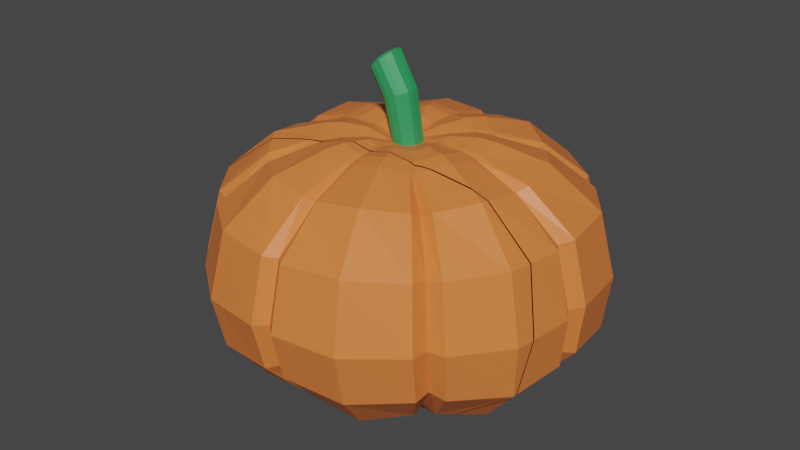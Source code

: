 # Source: pumpkin_3_Broken.blend  (saved by Blender 2.82.7; exported with 4.5.12 LTS)
import bpy
from mathutils import Matrix  # noqa: F401  (used for matrix-valued properties, if any)

bpy.ops.wm.read_factory_settings(use_empty=True)
scene = bpy.context.scene
scene.name = 'Scene'

# ---- collections
col_collection = bpy.data.collections.new('Collection'); scene.collection.children.link(col_collection)

# ---- materials (node trees are filled in below, after node groups)
mat_material_001 = bpy.data.materials.new('Material.001')
mat_material_001.use_transparent_shadow = False
mat_material_002 = bpy.data.materials.new('Material.002')
mat_material_002.use_transparent_shadow = False

# ---- material node trees
mat_material_001.use_nodes = True; mat_material_001.node_tree.nodes.clear()
_N = mat_material_001.node_tree.nodes; _L = mat_material_001.node_tree.links
n0 = _N.new('ShaderNodeOutputMaterial'); n0.name = 'Material Output'; n0.location = (300, 300)
n1 = _N.new('ShaderNodeBsdfPrincipled'); n1.name = 'Principled BSDF'; n1.location = (10, 300)
n1.distribution = 'GGX'
n1.subsurface_method = 'BURLEY'
n1.inputs[0].default_value = (0.8, 0.2059, 0.04672, 1.0)
n1.inputs[3].default_value = 1.45
n1.inputs[27].default_value = (0.0, 0.0, 0.0, 1.0)
n1.inputs[28].default_value = 1.0
_L.new(n1.outputs[0], n0.inputs[0])
n0.is_active_output = True
mat_material_002.use_nodes = True; mat_material_002.node_tree.nodes.clear()
_N = mat_material_002.node_tree.nodes; _L = mat_material_002.node_tree.links
n0 = _N.new('ShaderNodeOutputMaterial'); n0.name = 'Material Output'; n0.location = (300, 300)
n1 = _N.new('ShaderNodeBsdfPrincipled'); n1.name = 'Principled BSDF'; n1.location = (10, 300)
n1.distribution = 'GGX'
n1.subsurface_method = 'BURLEY'
n1.inputs[0].default_value = (0.02589, 0.3173, 0.1035, 1.0)
n1.inputs[3].default_value = 1.45
n1.inputs[27].default_value = (0.0, 0.0, 0.0, 1.0)
n1.inputs[28].default_value = 1.0
_L.new(n1.outputs[0], n0.inputs[0])
n0.is_active_output = True

# ---- world
world_world = bpy.data.worlds.new('World'); scene.world = world_world
world_world.use_nodes = True; world_world.node_tree.nodes.clear()
_N = world_world.node_tree.nodes; _L = world_world.node_tree.links
n0 = _N.new('ShaderNodeOutputWorld'); n0.name = 'World Output'; n0.location = (300, 300)
n1 = _N.new('ShaderNodeBackground'); n1.name = 'Background'; n1.location = (10, 300)
n1.inputs[0].default_value = (0.05088, 0.05088, 0.05088, 1.0)
_L.new(n1.outputs[0], n0.inputs[0])
n0.is_active_output = True
world_world.color = (0.05088, 0.05088, 0.05088)
world_world.use_sun_shadow = False
world_world.sun_shadow_jitter_overblur = 0.0

# ---- meshes
me_bumpkin_cell_001 = bpy.data.meshes.new('Bumpkin_cell.001')
me_bumpkin_cell_001.from_pydata([(0.1206, -0.1999, -0.1185), (-0.1643, -0.1488, 0.1609), (-0.1213, -0.1999, 0.1187), (-0.3037, -0.006607, 0.0001019), (-0.2946, -0.08508, 9.964e-05), (-0.2323, -0.1488, 9.641e-05), (-0.1714, -0.1999, 7.487e-05), (-0.2148, -0.006608, -0.218), (-0.2084, -0.08508, -0.204), (-0.1643, -0.1488, -0.1608), (-0.1213, -0.1999, -0.1185), (-0.0002927, -0.08508, -0.2885), (-0.0002998, -0.1488, -0.2274), (-0.0003588, -0.1999, -0.1677), (-0.1114, -0.2033, 0.1286), (-0.1584, -0.1604, 0.1829), (0.1119, -0.2033, -0.128), (0.01307, -0.2033, -0.1681), (0.01876, -0.1604, -0.2392), (0.02386, -0.09077, -0.3035), (-0.01504, -0.2033, -0.1675), (-0.109, -0.2033, -0.1294), (-0.1549, -0.1604, -0.184), (-0.02123, -0.1604, -0.2383), (-0.02688, -0.09077, -0.3024), (-0.1965, -0.09077, -0.2335), (-0.02769, -0.006811, -0.3232), (-0.2026, -0.00681, -0.2496), (-0.1703, -0.2033, -0.01647), (-0.1317, -0.2033, -0.1079), (-0.1871, -0.1604, -0.1536), (-0.2421, -0.1604, -0.02344), (-0.3071, -0.09077, -0.02977), (-0.2374, -0.09077, -0.1949), (-0.2447, -0.00681, -0.2083), (-0.3166, -0.00681, -0.03183), (-0.225, 0.09601, -0.1915), (-0.3067, -0.09077, 0.03109), (-0.237, -0.09077, 0.1961), (-0.3161, -0.006809, 0.03322), (-0.1314, -0.2033, 0.1087), (-0.1701, -0.2033, 0.01725), (-0.2417, -0.1604, 0.02452), (-0.1868, -0.1604, 0.1546), (-0.06584, -0.2111, 0.1616), (-0.2319, -0.1745, 0.09709), (-0.1631, -0.2111, 0.06828), (-0.3034, -0.009519, 0.1316), (-0.2943, -0.09885, 0.1232), (-0.2795, 0.09914, -0.1196), (-0.3039, -0.00952, -0.1301), (-0.2948, -0.09885, -0.1217), (-0.2323, -0.1745, -0.0959), (-0.1633, -0.2111, -0.06739), (-0.1245, -0.00952, -0.3104), (-0.1208, -0.09885, -0.2904), (-0.09516, -0.1745, -0.2289), (-0.06693, -0.2111, -0.1609), (0.09684, -0.1745, -0.2283), (0.06804, -0.2111, -0.1604), (0.09805, -0.2037, -0.1), (-0.09866, -0.2037, 0.0929), (-0.1394, -0.2037, -0.003554), (-0.09866, -0.2037, -0.1), (-0.0003012, -0.2037, -0.14), (-0.09061, -0.2068, 0.1009), (0.1059, -0.2068, -0.09325), (0.09102, -0.2068, -0.1077), (0.01065, -0.2068, -0.1404), (-0.01222, -0.2068, -0.1399), (-0.08864, -0.2068, -0.1089), (-0.1385, -0.2068, -0.01706), (-0.1071, -0.2068, -0.09145), (-0.1069, -0.2068, 0.08471), (-0.1383, -0.2068, 0.01037), (-0.05347, -0.2139, 0.1276), (-0.1326, -0.2139, 0.05171), (-0.1328, -0.2139, -0.05862), (-0.05435, -0.2139, -0.1346), (0.0554, -0.2139, -0.1343), (0.07873, -0.2031, -0.08099), (-0.07923, -0.2031, 0.07391), (-0.1119, -0.2031, -0.003537), (-0.07923, -0.2031, -0.08099), (-0.0002518, -0.2031, -0.1131), (-0.07274, -0.2058, 0.08032), (-0.006906, -0.2058, 0.1071), (0.08508, -0.2058, -0.07556), (0.0731, -0.2058, -0.0872), (0.008562, -0.2058, -0.1134), (-0.009796, -0.2058, -0.113), (-0.07116, -0.2058, -0.0881), (-0.1112, -0.2058, -0.01439), (-0.08595, -0.2058, -0.07412), (-0.0858, -0.2058, 0.06733), (-0.111, -0.2058, 0.007634), (-0.04286, -0.2123, 0.1017), (-0.1064, -0.2123, 0.04081), (-0.1065, -0.2123, -0.04778), (-0.04357, -0.2123, -0.1088), (0.04457, -0.2123, -0.1085), (0.06411, -0.2006, -0.0666), (-0.0002145, -0.2006, 0.08569), (-0.06454, -0.2006, 0.05956), (-0.09118, -0.2006, -0.003524), (-0.06454, -0.2006, -0.0666), (-0.0002145, -0.2006, -0.09273), (0.005715, -0.2031, 0.08643), (-0.05923, -0.2031, 0.06477), (-0.005611, -0.2031, 0.08655), (0.06931, -0.2031, -0.06219), (0.05955, -0.2031, -0.07167), (0.006987, -0.2031, -0.09303), (-0.007965, -0.2031, -0.09271), (-0.05795, -0.2031, -0.0724), (-0.09054, -0.2031, -0.01237), (-0.06999, -0.2031, -0.06102), (-0.06987, -0.2031, 0.05419), (-0.09041, -0.2031, 0.005568), (-0.03483, -0.2089, 0.08219), (-0.08655, -0.2089, 0.03257), (-0.08669, -0.2089, -0.03958), (-0.03541, -0.2089, -0.08929), (0.03637, -0.2089, -0.08907), (-0.03987, -0.1973, 0.03545), (-0.05632, -0.1973, -0.003502), (-0.03987, -0.1973, -0.04245), (-0.0001518, -0.1973, -0.05859), (0.003556, -0.1993, 0.05203), (-0.03655, -0.1993, 0.03865), (-0.003437, -0.1993, 0.0521), (0.04282, -0.1993, -0.03974), (0.0368, -0.1993, -0.0456), (-0.004891, -0.1993, -0.05858), (-0.03575, -0.1993, -0.04605), (-0.05588, -0.1993, -0.008975), (-0.04319, -0.1993, -0.03902), (-0.04312, -0.1993, 0.03212), (-0.0558, -0.1993, 0.0021), (-0.02136, -0.2042, 0.04937), (-0.0533, -0.2042, 0.01873), (-0.05338, -0.2042, -0.02582), (-0.02172, -0.2042, -0.05652), (0.02261, -0.2042, -0.05638), (0.05398, -0.2042, -0.02571), (0.02247, -0.2042, 0.04914), (0.01747, -0.2005, 0.01602), (-0.001567, -0.2005, 0.02246), (0.02637, -0.2005, -0.001624), (0.02003, -0.2005, -0.02042), (-0.002245, -0.2005, -0.02922), (-0.02605, -0.2005, -0.006056), (-0.02013, -0.2005, -0.02008), (-0.02009, -0.2005, 0.01313), (-0.02601, -0.2005, -0.0008854), (-0.009764, -0.2014, 0.02113), (-0.02468, -0.2014, 0.006823), (-0.02472, -0.2014, -0.01398), (-0.00993, -0.2014, -0.02831), (0.01076, -0.2014, -0.02825), (0.02541, -0.2014, -0.01393), (0.02544, -0.2014, 0.006612), (0.0107, -0.2014, 0.02102), (0.01247, -0.2007, -0.01575), (0.01765, -0.2007, -0.003495), (-2.624e-05, -0.2007, 0.01384), (-0.0177, -0.2007, -0.003495), (-0.01252, -0.2007, -0.01575), (-2.624e-05, -0.2007, -0.02082), (0.01181, -0.2007, 0.009647), (-0.0135, -0.2007, 0.007701), (-0.006539, -0.2004, 0.01309), (-0.01659, -0.2004, 0.003449), (-0.01661, -0.2004, -0.01057), (-0.006651, -0.2004, -0.02022), (0.007293, -0.2004, -0.02018), (0.01716, -0.2004, -0.01053), (0.01718, -0.2004, 0.003307), (0.007249, -0.2004, 0.01302), (0.03675, -0.1996, 0.02777), (0.03322, -0.1995, 0.03369), (0.04871, -0.2037, 0.0161), (0.03019, -0.2016, 0.04352), (0.02642, -0.2056, 0.05859), (-0.0002345, -0.202, 0.09659), (-0.08458, -0.1864, 0.2076), (-0.03459, -0.2067, 0.1661), (-0.01432, -0.2077, 0.1333), (-0.007639, -0.2062, 0.1187), (-0.299, 0.06246, 0.03143), (-0.2976, 0.01651, 0.1291), (-0.2829, -0.008577, 0.1587), (-0.2395, -0.06177, 0.2007), (-0.2107, -0.08554, 0.2035), (-0.2061, -0.08841, 0.2019), (-0.1897, -0.1091, 0.219), (-0.164, -0.1283, 0.2172), (-0.1102, -0.1708, 0.2178), (0.05254, -0.1994, 0.000241), (0.05703, -0.1993, -0.007678), (-0.2855, 0.0663, 0.0001023), (0.08725, -0.2088, -0.0389), (-0.2936, 0.08618, -0.0295), (0.09946, -0.2101, -0.05715), (0.1192, -0.2049, -0.1024), (0.1132, -0.2087, -0.08389), (-0.2704, 0.1074, -0.1157), (-0.2864, 0.09729, -0.06613), (-0.2913, 0.08973, -0.04115), (0.1254, -0.1911, -0.1434), (0.1299, -0.167, -0.2038), (-0.2204, 0.1009, -0.1876), (-0.2029, 0.09224, -0.1987), (-0.1979, 0.08929, -0.2008), (0.02439, -0.03198, -0.3181), (0.06705, -0.07258, -0.3024), (0.09236, -0.09636, -0.2939), (0.1139, -0.1249, -0.2685), (-0.0002732, -0.01839, -0.3054), (-0.02735, 0.009125, -0.3192), (-0.01032, -0.006683, -0.3138), (-0.1174, 0.06776, -0.2926), (-0.1739, 0.089, -0.2416), (-0.1866, 0.09372, -0.23), (0.03675, -0.1996, 0.02777), (0.04871, -0.2037, 0.0161), (0.03019, -0.2016, 0.04352), (0.03322, -0.1995, 0.03369), (0.02642, -0.2056, 0.05859), (-0.08458, -0.1864, 0.2076), (-0.03459, -0.2067, 0.1661), (-0.01432, -0.2077, 0.1333), (-0.007639, -0.2062, 0.1187), (-0.299, 0.06246, 0.03143), (-0.2976, 0.01651, 0.1291), (-0.2829, -0.008577, 0.1587), (-0.2395, -0.06177, 0.2007), (-0.2107, -0.08554, 0.2035), (-0.2061, -0.08841, 0.2019), (-0.1897, -0.1091, 0.219), (-0.164, -0.1283, 0.2172), (-0.1102, -0.1708, 0.2178), (0.05703, -0.1993, -0.007678), (0.08725, -0.2088, -0.0389), (0.05254, -0.1994, 0.000241), (-0.2855, 0.0663, 0.0001023), (-0.2936, 0.08618, -0.0295), (0.1132, -0.2087, -0.08389), (0.1192, -0.2049, -0.1024), (0.09946, -0.2101, -0.05715), (-0.2704, 0.1074, -0.1157), (-0.2864, 0.09729, -0.06613), (-0.2913, 0.08973, -0.04115), (0.1299, -0.167, -0.2038), (0.1254, -0.1911, -0.1434), (-0.2204, 0.1009, -0.1876), (-0.2029, 0.09224, -0.1987), (-0.1979, 0.08929, -0.2008), (0.02439, -0.03198, -0.3181), (0.06705, -0.07258, -0.3024), (0.09236, -0.09636, -0.2939), (0.1139, -0.1249, -0.2685), (-0.0002732, -0.01839, -0.3054), (-0.02735, 0.009125, -0.3192), (-0.01032, -0.006683, -0.3138), (-0.1174, 0.06776, -0.2926), (-0.1739, 0.089, -0.2416), (-0.1866, 0.09372, -0.23), (-0.006906, -0.2058, 0.1071), (0.005715, -0.2031, 0.08643), (-0.0002345, -0.202, 0.09659), (0.1206, -0.1999, -0.1185)], [], [(16, 254, 271), (14, 15, 1, 2), (15, 239, 238, 1), (37, 39, 3, 4), (42, 37, 4, 5), (39, 233, 245, 3), (41, 42, 5, 6), (30, 33, 8, 9), (34, 36, 256, 257, 7), (29, 30, 9, 10), (33, 34, 7, 8), (36, 255, 256), (26, 263, 264), (20, 23, 12, 13), (24, 26, 264, 262, 11), (23, 24, 11, 12), (44, 229, 241, 15, 14), (12, 11, 19, 18), (58, 261, 253), (11, 262, 258, 19), (13, 12, 18, 17), (59, 58, 253, 254, 16), (9, 8, 25, 22), (56, 55, 24, 23), (8, 7, 27, 25), (55, 54, 26, 24), (10, 9, 22, 21), (57, 56, 23, 20), (7, 257, 267, 27), (54, 265, 263, 26), (49, 250, 255, 36), (4, 3, 35, 32), (51, 50, 34, 33), (6, 5, 31, 28), (53, 52, 30, 29), (3, 245, 246, 35), (50, 49, 36, 34), (5, 4, 32, 31), (52, 51, 33, 30), (2, 1, 43, 40), (46, 45, 42, 41), (47, 234, 233, 39), (1, 238, 237, 38, 43), (45, 48, 37, 42), (48, 47, 39, 37), (40, 43, 45, 46), (43, 38, 48, 45), (38, 236, 235, 47, 48), (32, 35, 50, 51), (28, 31, 52, 53), (35, 246, 252, 251, 49, 50), (31, 32, 51, 52), (22, 25, 55, 56), (25, 27, 54, 55), (21, 22, 56, 57), (27, 267, 266, 265, 54), (18, 19, 260, 261, 58), (19, 258, 259, 260), (17, 18, 58, 59), (10, 21, 70, 63), (20, 13, 64, 69), (271, 248, 66, 60), (21, 57, 78, 70), (2, 40, 73, 61), (16, 271, 60, 67), (59, 16, 67, 79), (46, 41, 74, 76), (17, 59, 79, 68), (41, 6, 62, 74), (6, 28, 71, 62), (13, 17, 68, 64), (53, 29, 72, 77), (28, 53, 77, 71), (14, 2, 61, 65), (44, 14, 65, 75), (57, 20, 69, 78), (40, 46, 76, 73), (29, 10, 63, 72), (62, 71, 92, 82), (64, 68, 89, 84), (77, 72, 93, 98), (61, 73, 94, 81), (76, 74, 95, 97), (65, 61, 81, 85), (75, 65, 85, 96), (73, 76, 97, 94), (71, 77, 98, 92), (60, 66, 87, 80), (78, 69, 90, 99), (79, 67, 88, 100), (66, 247, 249, 87), (67, 60, 80, 88), (68, 79, 100, 89), (74, 62, 82, 95), (69, 64, 84, 90), (72, 63, 83, 93), (70, 78, 99, 91), (63, 70, 91, 83), (97, 95, 118, 120), (85, 81, 103, 108), (96, 85, 108, 119), (268, 96, 119, 109), (94, 97, 120, 117), (92, 98, 121, 115), (80, 87, 110, 101), (99, 90, 113, 122), (100, 88, 111, 123), (87, 249, 243, 110), (88, 80, 101, 111), (89, 100, 123, 112), (95, 82, 104, 118), (90, 84, 106, 113), (93, 83, 105, 116), (91, 99, 122, 114), (83, 91, 114, 105), (82, 92, 115, 104), (84, 89, 112, 106), (98, 93, 116, 121), (81, 94, 117, 103), (115, 121, 141, 135), (101, 110, 131, 132), (122, 113, 133, 142), (123, 111, 132, 143), (110, 243, 144, 131), (243, 242, 144), (111, 101, 132), (102, 109, 130), (112, 123, 143, 127), (118, 104, 125, 138), (113, 106, 127, 133), (116, 105, 126, 136), (114, 122, 142, 134), (105, 114, 134, 126), (104, 115, 135, 125), (106, 112, 127), (121, 116, 136, 141), (269, 102, 130, 128), (103, 117, 137, 124), (120, 118, 138, 140), (108, 103, 124, 129), (119, 108, 129, 139), (109, 119, 139, 130), (117, 120, 140, 137), (144, 242, 148, 160), (127, 143, 159, 150), (138, 125, 151, 154), (145, 128, 147, 162), (133, 127, 150), (136, 126, 152), (134, 142, 158, 152), (126, 134, 152), (125, 135, 151), (141, 136, 152, 157), (128, 130, 147), (124, 137, 153), (140, 138, 154, 156), (129, 124, 153), (139, 129, 153, 155), (130, 139, 155, 147), (137, 140, 156, 153), (135, 141, 157, 151), (132, 131, 149), (142, 133, 150, 158), (242, 244, 148), (143, 132, 149, 159), (131, 144, 160, 149), (152, 158, 174, 167), (157, 152, 167, 173), (146, 162, 178, 169), (156, 154, 166, 172), (155, 153, 170, 171), (147, 155, 171, 165), (153, 156, 172, 170), (151, 157, 173, 166), (161, 146, 169, 177), (158, 150, 168, 174), (159, 149, 163, 175), (149, 160, 176, 163), (160, 148, 164, 176), (148, 161, 177, 164), (150, 159, 175, 168), (154, 151, 166), (162, 147, 165, 178), (244, 225, 161, 148), (196, 197, 185, 230, 231, 232, 86, 184, 107, 228, 226, 180, 224, 181, 198, 199, 201, 203, 205, 204, 0, 209, 210, 217, 216, 215, 222, 223, 213, 212, 211, 206, 207, 208), (251, 250, 49), (269, 270, 102), (186, 229, 44), (183, 269, 128, 145), (187, 186, 44, 75), (248, 247, 66), (241, 240, 239, 15), (215, 214, 218, 220, 219, 221, 222), (235, 234, 47), (270, 268, 109, 102), (182, 183, 145), (237, 236, 38), (188, 187, 75, 96, 268), (227, 182, 145, 162, 146), (208, 202, 200, 189, 190, 191, 192, 193, 194, 195, 196), (225, 179, 146, 161), (179, 227, 146), (163, 176, 164, 177, 169, 178, 165, 171, 170, 172, 166, 173, 167, 174, 168, 175)])
_k = set([(0, 204), (0, 209), (86, 184), (86, 232), (107, 184), (107, 228), (179, 225), (179, 227), (180, 224), (180, 226), (181, 198), (181, 224), (182, 183), (182, 227), (183, 269), (185, 197), (185, 230), (186, 187), (186, 229), (187, 188), (188, 268), (189, 190), (189, 200), (190, 191), (191, 192), (192, 193), (193, 194), (194, 195), (195, 196), (196, 197), (198, 199), (199, 201), (200, 202), (201, 203), (202, 208), (203, 205), (204, 205), (206, 207), (206, 211), (207, 208), (209, 210), (210, 217), (211, 212), (212, 213), (213, 223), (214, 215), (214, 218), (215, 216), (216, 217), (218, 220), (219, 220), (219, 221), (221, 222), (222, 223), (225, 244), (226, 228), (229, 241), (230, 231), (231, 232), (233, 234), (233, 245), (234, 235), (235, 236), (236, 237), (237, 238), (238, 239), (239, 240), (240, 241), (242, 243), (242, 244), (243, 249), (245, 246), (246, 252), (247, 248), (247, 249), (248, 271), (250, 251), (250, 255), (251, 252), (253, 254), (253, 261), (254, 271), (255, 256), (256, 257), (257, 267), (258, 259), (258, 262), (259, 260), (260, 261), (262, 264), (263, 264), (263, 265), (265, 266), (266, 267), (268, 270), (269, 270)])
me_bumpkin_cell_001.attributes.new('sharp_edge', 'BOOLEAN', 'EDGE').data.foreach_set('value', [ (min(e.vertices), max(e.vertices)) in _k for e in me_bumpkin_cell_001.edges])
_uv = me_bumpkin_cell_001.uv_layers.new(name='UVMap')
_uv.uv.foreach_set('vector', [0.638, 0.125, 0.638, 0.1606, 0.625, 0.125, 0.139, 0.125, 0.139, 0.25, 0.125, 0.25, 0.125, 0.125, 0.139, 0.25, 0.139, 0.3421, 0.125, 0.3685, 0.125, 0.25, 0.01747, 0.375, 0.01747, 0.5, 0.0, 0.5, 0.0, 0.375, 0.01747, 0.25, 0.01747, 0.375, 0.0, 0.375, 0.0, 0.25, 0.01747, 0.5, 0.01747, 0.5842, 0.0, 0.593, 0.0, 0.5, 0.01747, 0.125, 0.01747, 0.25, 0.0, 0.25, 0.0, 0.125, 0.89, 0.25, 0.89, 0.375, 0.875, 0.375, 0.875, 0.25, 0.89, 0.5, 0.89, 0.625, 0.8779, 0.625, 0.875, 0.6224, 0.875, 0.5, 0.89, 0.125, 0.89, 0.25, 0.875, 0.25, 0.875, 0.125, 0.89, 0.375, 0.89, 0.5, 0.875, 0.5, 0.875, 0.375, 0.89, 0.625, 0.89, 0.6345, 0.8779, 0.625, 0.7648, 0.5, 0.7648, 0.5194, 0.7554, 0.5, 0.7648, 0.125, 0.7648, 0.25, 0.75, 0.25, 0.75, 0.125, 0.7648, 0.375, 0.7648, 0.5, 0.7554, 0.5, 0.75, 0.4812, 0.75, 0.375, 0.7648, 0.25, 0.7648, 0.375, 0.75, 0.375, 0.75, 0.25, 0.1893, 0.125, 0.1893, 0.2093, 0.1764, 0.25, 0.139, 0.25, 0.139, 0.125, 0.75, 0.25, 0.75, 0.375, 0.7367, 0.375, 0.7367, 0.25, 0.6874, 0.25, 0.6874, 0.332, 0.6613, 0.25, 0.75, 0.375, 0.75, 0.4812, 0.7367, 0.4625, 0.7367, 0.375, 0.75, 0.125, 0.75, 0.25, 0.7367, 0.25, 0.7367, 0.125, 0.6874, 0.125, 0.6874, 0.25, 0.6613, 0.25, 0.638, 0.1606, 0.638, 0.125, 0.875, 0.25, 0.875, 0.375, 0.8586, 0.375, 0.8586, 0.25, 0.8117, 0.25, 0.8117, 0.375, 0.7648, 0.375, 0.7648, 0.25, 0.875, 0.375, 0.875, 0.5, 0.8586, 0.5, 0.8586, 0.375, 0.8117, 0.375, 0.8117, 0.5, 0.7648, 0.5, 0.7648, 0.375, 0.875, 0.125, 0.875, 0.25, 0.8586, 0.25, 0.8586, 0.125, 0.8117, 0.125, 0.8117, 0.25, 0.7648, 0.25, 0.7648, 0.125, 0.875, 0.5, 0.875, 0.6224, 0.8586, 0.6222, 0.8586, 0.5, 0.8117, 0.5, 0.8117, 0.5889, 0.7648, 0.5194, 0.7648, 0.5, 0.9366, 0.625, 0.9366, 0.6399, 0.89, 0.6345, 0.89, 0.625, 1.0, 0.375, 1.0, 0.5, 0.9831, 0.5, 0.9831, 0.375, 0.9366, 0.375, 0.9366, 0.5, 0.89, 0.5, 0.89, 0.375, 1.0, 0.125, 1.0, 0.25, 0.9831, 0.25, 0.9831, 0.125, 0.9366, 0.125, 0.9366, 0.25, 0.89, 0.25, 0.89, 0.125, 1.0, 0.5, 1.0, 0.593, 0.9831, 0.6131, 0.9831, 0.5, 0.9366, 0.5, 0.9366, 0.625, 0.89, 0.625, 0.89, 0.5, 1.0, 0.25, 1.0, 0.375, 0.9831, 0.375, 0.9831, 0.25, 0.9366, 0.25, 0.9366, 0.375, 0.89, 0.375, 0.89, 0.25, 0.125, 0.125, 0.125, 0.25, 0.1105, 0.25, 0.1105, 0.125, 0.06401, 0.125, 0.06401, 0.25, 0.01747, 0.25, 0.01747, 0.125, 0.06401, 0.5, 0.06401, 0.5299, 0.01747, 0.5842, 0.01747, 0.5, 0.125, 0.25, 0.125, 0.3685, 0.1238, 0.375, 0.1105, 0.375, 0.1105, 0.25, 0.06401, 0.25, 0.06401, 0.375, 0.01747, 0.375, 0.01747, 0.25, 0.06401, 0.375, 0.06401, 0.5, 0.01747, 0.5, 0.01747, 0.375, 0.1105, 0.125, 0.1105, 0.25, 0.06401, 0.25, 0.06401, 0.125, 0.1105, 0.25, 0.1105, 0.375, 0.06401, 0.375, 0.06401, 0.25, 0.1105, 0.375, 0.1105, 0.4182, 0.08018, 0.5, 0.06401, 0.5, 0.06401, 0.375, 0.9831, 0.375, 0.9831, 0.5, 0.9366, 0.5, 0.9366, 0.375, 0.9831, 0.125, 0.9831, 0.25, 0.9366, 0.25, 0.9366, 0.125, 0.9831, 0.5, 0.9831, 0.6131, 0.9772, 0.617, 0.9641, 0.625, 0.9366, 0.625, 0.9366, 0.5, 0.9831, 0.25, 0.9831, 0.375, 0.9366, 0.375, 0.9366, 0.25, 0.8586, 0.25, 0.8586, 0.375, 0.8117, 0.375, 0.8117, 0.25, 0.8586, 0.375, 0.8586, 0.5, 0.8117, 0.5, 0.8117, 0.375, 0.8586, 0.125, 0.8586, 0.25, 0.8117, 0.25, 0.8117, 0.125, 0.8586, 0.5, 0.8586, 0.6222, 0.8498, 0.6159, 0.8117, 0.5889, 0.8117, 0.5, 0.7367, 0.25, 0.7367, 0.375, 0.7026, 0.375, 0.6874, 0.332, 0.6874, 0.25, 0.7367, 0.375, 0.7367, 0.4625, 0.7154, 0.4063, 0.7026, 0.375, 0.7367, 0.125, 0.7367, 0.25, 0.6874, 0.25, 0.6874, 0.125, 0.875, 0.125, 0.8586, 0.125, 0.8586, 0.125, 0.875, 0.125, 0.7648, 0.125, 0.75, 0.125, 0.75, 0.125, 0.7648, 0.125, 0.623, 0.125, 0.6122, 0.125, 0.6122, 0.125, 0.625, 0.125, 0.8586, 0.125, 0.8117, 0.125, 0.8117, 0.125, 0.8586, 0.125, 0.125, 0.125, 0.1105, 0.125, 0.1105, 0.125, 0.125, 0.125, 0.638, 0.125, 0.625, 0.125, 0.625, 0.125, 0.638, 0.125, 0.6874, 0.125, 0.638, 0.125, 0.638, 0.125, 0.6874, 0.125, 0.06401, 0.125, 0.01747, 0.125, 0.01747, 0.125, 0.06401, 0.125, 0.7367, 0.125, 0.6874, 0.125, 0.6874, 0.125, 0.7367, 0.125, 0.01747, 0.125, 0.0, 0.125, 0.0, 0.125, 0.01747, 0.125, 1.0, 0.125, 0.9831, 0.125, 0.9831, 0.125, 1.0, 0.125, 0.75, 0.125, 0.7367, 0.125, 0.7367, 0.125, 0.75, 0.125, 0.9366, 0.125, 0.89, 0.125, 0.89, 0.125, 0.9366, 0.125, 0.9831, 0.125, 0.9366, 0.125, 0.9366, 0.125, 0.9831, 0.125, 0.139, 0.125, 0.125, 0.125, 0.125, 0.125, 0.139, 0.125, 0.1893, 0.125, 0.139, 0.125, 0.139, 0.125, 0.1893, 0.125, 0.8117, 0.125, 0.7648, 0.125, 0.7648, 0.125, 0.8117, 0.125, 0.1105, 0.125, 0.06401, 0.125, 0.06401, 0.125, 0.1105, 0.125, 0.89, 0.125, 0.875, 0.125, 0.875, 0.125, 0.89, 0.125, 1.0, 0.125, 0.9831, 0.125, 0.9831, 0.125, 1.0, 0.125, 0.75, 0.125, 0.7367, 0.125, 0.7367, 0.125, 0.75, 0.125, 0.9366, 0.125, 0.89, 0.125, 0.89, 0.125, 0.9366, 0.125, 0.125, 0.125, 0.1105, 0.125, 0.1105, 0.125, 0.125, 0.125, 0.06401, 0.125, 0.01747, 0.125, 0.01747, 0.125, 0.06401, 0.125, 0.139, 0.125, 0.125, 0.125, 0.125, 0.125, 0.139, 0.125, 0.1893, 0.125, 0.139, 0.125, 0.139, 0.125, 0.1893, 0.125, 0.1105, 0.125, 0.06401, 0.125, 0.06401, 0.125, 0.1105, 0.125, 0.9831, 0.125, 0.9366, 0.125, 0.9366, 0.125, 0.9831, 0.125, 0.625, 0.125, 0.6122, 0.125, 0.6122, 0.125, 0.625, 0.125, 0.8117, 0.125, 0.7648, 0.125, 0.7648, 0.125, 0.8117, 0.125, 0.6874, 0.125, 0.638, 0.125, 0.638, 0.125, 0.6874, 0.125, 0.6122, 0.125, 0.5991, 0.125, 0.5799, 0.125, 0.6122, 0.125, 0.638, 0.125, 0.625, 0.125, 0.625, 0.125, 0.638, 0.125, 0.7367, 0.125, 0.6874, 0.125, 0.6874, 0.125, 0.7367, 0.125, 0.01747, 0.125, 0.0, 0.125, 0.0, 0.125, 0.01747, 0.125, 0.7648, 0.125, 0.75, 0.125, 0.75, 0.125, 0.7648, 0.125, 0.89, 0.125, 0.875, 0.125, 0.875, 0.125, 0.89, 0.125, 0.8586, 0.125, 0.8117, 0.125, 0.8117, 0.125, 0.8586, 0.125, 0.875, 0.125, 0.8586, 0.125, 0.8586, 0.125, 0.875, 0.125, 0.06401, 0.125, 0.01747, 0.125, 0.01747, 0.125, 0.06401, 0.125, 0.139, 0.125, 0.125, 0.125, 0.125, 0.125, 0.139, 0.125, 0.1893, 0.125, 0.139, 0.125, 0.139, 0.125, 0.1893, 0.125, 0.2396, 0.125, 0.1893, 0.125, 0.1893, 0.125, 0.2396, 0.125, 0.1105, 0.125, 0.06401, 0.125, 0.06401, 0.125, 0.1105, 0.125, 0.9831, 0.125, 0.9366, 0.125, 0.9366, 0.125, 0.9831, 0.125, 0.625, 0.125, 0.6122, 0.125, 0.6122, 0.125, 0.625, 0.125, 0.8117, 0.125, 0.7648, 0.125, 0.7648, 0.125, 0.8117, 0.125, 0.6874, 0.125, 0.638, 0.125, 0.638, 0.125, 0.6874, 0.125, 0.6122, 0.125, 0.5799, 0.125, 0.5631, 0.125, 0.6122, 0.125, 0.638, 0.125, 0.625, 0.125, 0.625, 0.125, 0.638, 0.125, 0.7367, 0.125, 0.6874, 0.125, 0.6874, 0.125, 0.7367, 0.125, 0.01747, 0.125, 0.0, 0.125, 0.0, 0.125, 0.01747, 0.125, 0.7648, 0.125, 0.75, 0.125, 0.75, 0.125, 0.7648, 0.125, 0.89, 0.125, 0.875, 0.125, 0.875, 0.125, 0.89, 0.125, 0.8586, 0.125, 0.8117, 0.125, 0.8117, 0.125, 0.8586, 0.125, 0.875, 0.125, 0.8586, 0.125, 0.8586, 0.125, 0.875, 0.125, 1.0, 0.125, 0.9831, 0.125, 0.9831, 0.125, 1.0, 0.125, 0.75, 0.125, 0.7367, 0.125, 0.7367, 0.125, 0.75, 0.125, 0.9366, 0.125, 0.89, 0.125, 0.89, 0.125, 0.9366, 0.125, 0.125, 0.125, 0.1105, 0.125, 0.1105, 0.125, 0.125, 0.125, 0.9831, 0.125, 0.9366, 0.125, 0.9366, 0.125, 0.9831, 0.125, 0.625, 0.125, 0.6122, 0.125, 0.6122, 0.125, 0.625, 0.125, 0.8117, 0.125, 0.7648, 0.125, 0.7648, 0.125, 0.8117, 0.125, 0.6874, 0.125, 0.638, 0.125, 0.638, 0.125, 0.6874, 0.125, 0.6122, 0.125, 0.5631, 0.125, 0.5631, 0.125, 0.6122, 0.125, 0.5622, 0.125, 0.5127, 0.125, 0.5631, 0.125, 0.638, 0.125, 0.625, 0.125, 0.638, 0.125, 0.25, 0.125, 0.2396, 0.125, 0.25, 0.125, 0.7367, 0.125, 0.6874, 0.125, 0.6874, 0.125, 0.7367, 0.125, 0.01747, 0.125, 0.0, 0.125, 0.0, 0.125, 0.01747, 0.125, 0.7648, 0.125, 0.75, 0.125, 0.75, 0.125, 0.7648, 0.125, 0.89, 0.125, 0.875, 0.125, 0.875, 0.125, 0.89, 0.125, 0.8586, 0.125, 0.8117, 0.125, 0.8117, 0.125, 0.8586, 0.125, 0.875, 0.125, 0.8586, 0.125, 0.8586, 0.125, 0.875, 0.125, 1.0, 0.125, 0.9831, 0.125, 0.9831, 0.125, 1.0, 0.125, 0.75, 0.125, 0.7367, 0.125, 0.75, 0.125, 0.9366, 0.125, 0.89, 0.125, 0.89, 0.125, 0.9366, 0.125, 0.2609, 0.125, 0.25, 0.125, 0.25, 0.125, 0.2609, 0.125, 0.125, 0.125, 0.1105, 0.125, 0.1105, 0.125, 0.125, 0.125, 0.06401, 0.125, 0.01747, 0.125, 0.01747, 0.125, 0.06401, 0.125, 0.139, 0.125, 0.125, 0.125, 0.125, 0.125, 0.139, 0.125, 0.1893, 0.125, 0.139, 0.125, 0.139, 0.125, 0.1893, 0.125, 0.2396, 0.125, 0.1893, 0.125, 0.1893, 0.125, 0.2396, 0.125, 0.1105, 0.125, 0.06401, 0.125, 0.06401, 0.125, 0.1105, 0.125, 0.5631, 0.125, 0.5127, 0.125, 0.5127, 0.125, 0.5631, 0.125, 0.7367, 0.125, 0.6874, 0.125, 0.6874, 0.125, 0.7367, 0.125, 0.01747, 0.125, 0.0, 0.125, 0.0, 0.125, 0.01747, 0.125, 0.3122, 0.125, 0.2609, 0.125, 0.2609, 0.125, 0.3122, 0.125, 0.7648, 0.125, 0.75, 0.125, 0.7648, 0.125, 0.89, 0.125, 0.875, 0.125, 0.89, 0.125, 0.8586, 0.125, 0.8117, 0.125, 0.8117, 0.125, 0.8586, 0.125, 0.875, 0.125, 0.8586, 0.125, 0.875, 0.125, 1.0, 0.125, 0.9831, 0.125, 1.0, 0.125, 0.9366, 0.125, 0.89, 0.125, 0.89, 0.125, 0.9366, 0.125, 0.2609, 0.125, 0.25, 0.125, 0.2609, 0.125, 0.125, 0.125, 0.1105, 0.125, 0.125, 0.125, 0.06401, 0.125, 0.01747, 0.125, 0.01747, 0.125, 0.06401, 0.125, 0.139, 0.125, 0.125, 0.125, 0.139, 0.125, 0.1893, 0.125, 0.139, 0.125, 0.139, 0.125, 0.1893, 0.125, 0.2396, 0.125, 0.1893, 0.125, 0.1893, 0.125, 0.2396, 0.125, 0.1105, 0.125, 0.06401, 0.125, 0.06401, 0.125, 0.1105, 0.125, 0.9831, 0.125, 0.9366, 0.125, 0.9366, 0.125, 0.9831, 0.125, 0.625, 0.125, 0.6122, 0.125, 0.625, 0.125, 0.8117, 0.125, 0.7648, 0.125, 0.7648, 0.125, 0.8117, 0.125, 0.5112, 0.125, 0.5, 0.125, 0.5127, 0.125, 0.6874, 0.125, 0.638, 0.125, 0.638, 0.125, 0.6874, 0.125, 0.6122, 0.125, 0.5631, 0.125, 0.5631, 0.125, 0.6122, 0.125, 0.8586, 0.125, 0.8117, 0.125, 0.8117, 0.125, 0.8586, 0.125, 0.9366, 0.125, 0.89, 0.125, 0.89, 0.125, 0.9366, 0.125, 0.3636, 0.125, 0.3122, 0.125, 0.3122, 0.125, 0.3636, 0.125, 0.06401, 0.125, 0.01747, 0.125, 0.01747, 0.125, 0.06401, 0.125, 0.1893, 0.125, 0.139, 0.125, 0.139, 0.125, 0.1893, 0.125, 0.2396, 0.125, 0.1893, 0.125, 0.1893, 0.125, 0.2396, 0.125, 0.1105, 0.125, 0.06401, 0.125, 0.06401, 0.125, 0.1105, 0.125, 0.9831, 0.125, 0.9366, 0.125, 0.9366, 0.125, 0.9831, 0.125, 0.4373, 0.125, 0.3871, 0.125, 0.3871, 0.125, 0.4373, 0.125, 0.8117, 0.125, 0.7648, 0.125, 0.7648, 0.125, 0.8117, 0.125, 0.6874, 0.125, 0.638, 0.125, 0.638, 0.125, 0.6874, 0.125, 0.6122, 0.125, 0.5631, 0.125, 0.5631, 0.125, 0.6122, 0.125, 0.5631, 0.125, 0.5127, 0.125, 0.5127, 0.125, 0.5631, 0.125, 0.4874, 0.125, 0.4373, 0.125, 0.4373, 0.125, 0.4874, 0.125, 0.7367, 0.125, 0.6874, 0.125, 0.6874, 0.125, 0.7367, 0.125, 0.01747, 0.125, 0.0, 0.125, 0.01747, 0.125, 0.3122, 0.125, 0.2609, 0.125, 0.2609, 0.125, 0.3122, 0.125, 0.4874, 0.125, 0.4373, 0.125, 0.4373, 0.125, 0.4874, 0.125, 1.0, 0.7192, 0.9338, 0.7412, 0.8958, 0.7355, 0.8086, 0.6904, 0.7636, 0.6473, 0.7464, 0.6271, 0.7333, 0.6098, 0.7238, 0.5956, 0.7075, 0.5824, 0.6676, 0.5468, 0.6538, 0.5248, 0.644, 0.5107, 0.636, 0.5028, 0.6141, 0.4894, 0.5975, 0.4603, 0.5893, 0.4556, 0.5313, 0.4178, 0.5067, 0.3951, 0.4733, 0.3589, 0.4547, 0.3323, 0.4416, 0.3068, 0.422, 0.2709, 0.3796, 0.1784, 0.3599, 0.07128, 0.3711, 0.02321, 0.3973, 0.0, 0.7325, 0.0, 0.7554, 0.01311, 0.7871, 0.05406, 0.7945, 0.05538, 0.823, 0.0659, 0.9287, 0.1582, 0.9787, 0.2292, 1.0, 0.2663, 0.9641, 0.625, 0.9366, 0.6399, 0.9366, 0.625, 0.2609, 0.125, 0.25, 0.125, 0.25, 0.125, 0.2178, 0.125, 0.1893, 0.2093, 0.1893, 0.125, 0.3122, 0.125, 0.2609, 0.125, 0.2609, 0.125, 0.3122, 0.125, 0.2332, 0.125, 0.2178, 0.125, 0.1893, 0.125, 0.1893, 0.125, 0.6122, 0.125, 0.5991, 0.125, 0.6122, 0.125, 0.1764, 0.25, 0.1491, 0.3109, 0.139, 0.3421, 0.139, 0.25, 0.3973, 0.3973, 0.5074, 0.3104, 0.5292, 0.3808, 0.5642, 0.3342, 0.6065, 0.3044, 0.7244, 0.4508, 0.7325, 0.7325, 0.08018, 0.5, 0.06401, 0.5299, 0.06401, 0.5, 0.25, 0.125, 0.2396, 0.125, 0.2396, 0.125, 0.25, 0.125, 0.3389, 0.125, 0.3122, 0.125, 0.3122, 0.125, 0.1238, 0.375, 0.1105, 0.4182, 0.1105, 0.375, 0.2396, 0.125, 0.2332, 0.125, 0.1893, 0.125, 0.1893, 0.125, 0.2396, 0.125, 0.3636, 0.125, 0.3389, 0.125, 0.3122, 0.125, 0.3122, 0.125, 0.3636, 0.125, 0.2663, 0.2663, 0.2867, 0.2581, 0.3386, 0.2868, 0.3936, 0.2388, 0.565, 0.244, 0.6169, 0.2963, 0.6905, 0.4507, 0.6953, 0.5531, 0.6925, 0.5695, 0.7225, 0.6279, 0.7192, 0.7192, 0.4373, 0.125, 0.3871, 0.125, 0.3871, 0.125, 0.4373, 0.125, 0.375, 0.125, 0.3636, 0.125, 0.375, 0.125, 0.6122, 0.125, 0.5631, 0.125, 0.4874, 0.125, 0.4373, 0.125, 0.3636, 0.125, 0.3122, 0.125, 0.2396, 0.125, 0.1893, 0.125, 0.1105, 0.125, 0.06401, 0.125, 0.9831, 0.125, 0.9366, 0.125, 0.8586, 0.125, 0.8117, 0.125, 0.7367, 0.125, 0.6874, 0.125])
me_bumpkin_cell_001.materials.append(mat_material_001)
me_bumpkin_cell_001.materials.append(mat_material_002)
me_bumpkin_cell_001.use_remesh_fix_poles = True
me_bumpkin_cell_001.use_remesh_preserve_attributes = False
me_bumpkin_cell_001.use_mirror_vertex_groups = False
me_bumpkin_cell_001.update()
me_bumpkin_cell_001_cell_002 = bpy.data.meshes.new('Bumpkin_cell.001_cell.002')
me_bumpkin_cell_001_cell_002.from_pydata([(0.09244, 0.183, 0.09436), (0.1436, 0.1509, 0.1463), (0.197, 0.09133, 0.2007), (0.2143, -0.006607, 0.2182), (0.2078, -0.08508, 0.2042), (0.1637, -0.1488, 0.1609), (-0.0002818, 0.183, 0.1334), (-0.0002475, 0.1509, 0.2069), (-0.0002675, 0.09133, 0.2838), (-0.0002698, -0.006606, 0.3086), (-0.0002926, -0.08508, 0.2887), (-0.0002998, -0.1488, 0.2276), (-0.0003588, -0.1999, 0.1678), (-0.1441, 0.1509, 0.1463), (-0.1976, 0.09133, 0.2007), (-0.2148, -0.006607, 0.2182), (0.01536, -0.1604, 0.2408), (0.1617, -0.1604, 0.1814), (0.2052, -0.09077, 0.2301), (0.01954, -0.09077, 0.3055), (0.02017, -0.006808, 0.3265), (0.2115, -0.006809, 0.2459), (0.1945, 0.09601, 0.2262), (0.01854, 0.09601, 0.3003), (0.01349, 0.1601, 0.2189), (0.1418, 0.1601, 0.1649), (0.08743, 0.1855, 0.1018), (0.008243, 0.1855, 0.1352), (0.01068, -0.2033, 0.1693), (-0.01061, -0.2033, 0.1695), (-0.01494, -0.1604, 0.2411), (-0.2009, -0.09077, 0.232), (-0.01889, -0.09077, 0.3059), (-0.01946, -0.006808, 0.3269), (-0.2071, -0.006809, 0.2479), (-0.1904, 0.09601, 0.228), (-0.0179, 0.09601, 0.3007), (-0.01307, 0.1601, 0.2192), (-0.1388, 0.1601, 0.1662), (-0.08579, 0.1855, 0.1027), (-0.008154, 0.1855, 0.1354), (0.1001, 0.1855, 0.08861), (0.1851, -0.1604, 0.1578), (0.2349, -0.09077, 0.2002), (0.2422, -0.006809, 0.214), (0.2227, 0.09601, 0.1968), (0.1623, 0.1601, 0.1435), (-0.2443, -0.006809, 0.2096), (-0.2246, 0.09601, 0.1927), (-0.1638, 0.1601, 0.1405), (-0.0002363, 0.1888, 0.1055), (0.006528, 0.1907, 0.1069), (-0.006435, 0.1907, 0.107), (-0.09361, -0.1745, 0.2298), (0.2043, 0.1682, 0.0865), (0.2803, 0.09914, 0.1186), (0.3048, -0.009519, 0.129), (0.2956, -0.09885, 0.1207), (0.04129, 0.1975, 0.1016), (0.06762, -0.2111, 0.1609), (0.05214, 0.1933, 0.1285), (0.08443, 0.1682, 0.208), (0.1158, 0.09914, 0.2853), (0.1259, -0.009518, 0.3102), (0.1221, -0.09885, 0.2903), (0.09624, -0.1745, 0.2288), (-0.1188, -0.09885, 0.2915), (-0.1225, -0.009518, 0.3116), (-0.1126, 0.09914, 0.2865), (-0.08202, 0.1682, 0.2089), (-0.05062, 0.1933, 0.129), (-0.03994, 0.1975, 0.102), (-0.2396, -0.06012, 0.201), (-0.2093, -0.08526, 0.2039), (-0.1081, -0.1713, 0.2193), (-0.08577, -0.1848, 0.2105), (-0.03244, -0.2064, 0.1664), (-0.2816, -0.00852, 0.1603), (-0.1908, -0.1072, 0.2204), (-0.2037, -0.09122, 0.2073), (-0.3486, -0.2638, 0.1943), (-0.1498, -0.1079, 0.1513), (0.1785, 0.1765, 0.07559), (0.2059, 0.1669, 0.07518), (0.2964, -0.09845, 0.1153), (0.2881, -0.1079, 0.1176), (0.3091, -0.008996, 0.09845), (0.2855, 0.09793, 0.08129), (0.203, -0.1657, 0.1344), (0.1072, 0.1876, 0.0791), (0.09073, 0.1878, 0.08032), (0.06784, 0.191, 0.08151), (0.07966, 0.1868, 0.08134), (0.1635, -0.1772, 0.1395), (0.1428, -0.1736, 0.1404), (0.1286, -0.1899, 0.1444), (0.08054, -0.2089, 0.1515), (0.06477, -0.2117, 0.1532), (0.03386, 0.1962, 0.0832), (0.005289, 0.19, 0.08649), (-0.0003399, -0.2011, 0.1563), (0.009944, -0.2046, 0.1562), (-0.05537, 0.1937, 0.0905), (-0.03454, 0.1965, 0.0884), (-0.001863, 0.189, 0.08722), (-0.02725, -0.2065, 0.1594), (-0.009945, -0.2045, 0.1577), (-0.07793, 0.1878, 0.09329), (-0.1134, 0.1805, 0.09731), (-0.1299, 0.1779, 0.09902), (-0.19, 0.1654, 0.1059), (-0.09413, 0.1823, 0.0955), (-0.2765, 0.09899, 0.1243), (-0.2909, 0.00728, 0.1417), (-0.08577, -0.1848, 0.2105), (-0.03244, -0.2064, 0.1664), (-0.1908, -0.1072, 0.2204), (-0.2037, -0.09122, 0.2073), (-0.2396, -0.06012, 0.201), (-0.2816, -0.00852, 0.1603), (-0.1081, -0.1713, 0.2193), (-0.2909, 0.00728, 0.1417), (-0.2909, 0.00728, 0.1417), (-0.2093, -0.08526, 0.2039), (-0.02725, -0.2065, 0.1594), (-0.02725, -0.2065, 0.1594)], [(122, 80), (125, 101)], [(42, 43, 4, 5), (44, 45, 2, 3), (46, 41, 0, 1), (43, 44, 3, 4), (45, 46, 1, 2), (16, 19, 10, 11), (20, 23, 8, 9), (24, 27, 6, 7), (28, 16, 11, 12), (19, 20, 9, 10), (23, 24, 7, 8), (31, 34, 15, 123), (35, 38, 13, 14), (34, 35, 14, 15), (38, 39, 111, 13), (2, 1, 25, 22), (62, 61, 24, 23), (4, 3, 21, 18), (64, 63, 20, 19), (59, 65, 16, 28), (1, 0, 26, 25), (61, 60, 27, 24), (3, 2, 22, 21), (63, 62, 23, 20), (5, 4, 18, 17), (65, 64, 19, 16), (7, 6, 40, 37), (69, 70, 39, 38), (9, 8, 36, 33), (67, 68, 35, 34), (11, 10, 32, 30), (53, 66, 31, 116, 120), (8, 7, 37, 36), (68, 69, 38, 35), (10, 9, 33, 32), (66, 67, 34, 31), (12, 11, 30, 29), (55, 54, 46, 45), (57, 56, 44, 43), (54, 82, 89, 41, 46), (56, 55, 45, 44), (13, 111, 108, 49), (15, 14, 48, 47), (14, 13, 49, 48), (123, 15, 47, 118), (60, 26, 91, 58), (40, 6, 50, 52), (6, 27, 51, 50), (0, 41, 90, 92), (70, 40, 52, 71), (26, 0, 92, 91), (52, 50, 104), (71, 52, 104, 103), (58, 91, 98), (50, 51, 99, 104), (37, 40, 70, 69), (33, 36, 68, 67), (30, 32, 66, 53), (36, 37, 69, 68), (32, 33, 67, 66), (29, 30, 53, 114, 115), (39, 70, 71, 102, 107), (49, 108, 109, 110), (47, 48, 112, 113, 119), (48, 49, 110, 112), (41, 89, 90), (22, 25, 61, 62), (18, 21, 63, 64), (25, 26, 60, 61), (21, 22, 62, 63), (17, 18, 64, 65), (27, 60, 58, 51), (51, 58, 98, 99), (12, 29, 106, 100), (59, 28, 101, 97), (28, 12, 100, 101), (29, 115, 105, 106), (123, 117, 116, 31), (120, 114, 53), (119, 118, 47), (96, 95, 17, 65, 59), (97, 96, 59), (103, 102, 71), (121, 81, 79, 73, 72, 77), (87, 83, 54, 55), (93, 88, 42), (84, 86, 56, 57), (81, 124, 76, 75, 74, 78, 79), (107, 111, 39), (83, 82, 54), (94, 93, 42, 5), (88, 85, 57, 43, 42), (85, 84, 57), (86, 87, 55, 56), (95, 94, 5, 17)])
_k = set([(72, 73), (72, 77), (73, 79), (74, 75), (74, 78), (75, 76), (76, 124), (77, 121), (78, 79), (105, 115), (113, 119), (114, 115), (114, 120), (116, 117), (116, 120), (117, 123), (118, 119), (118, 123)])
me_bumpkin_cell_001_cell_002.attributes.new('sharp_edge', 'BOOLEAN', 'EDGE').data.foreach_set('value', [ (min(e.vertices), max(e.vertices)) in _k for e in me_bumpkin_cell_001_cell_002.edges])
_uv = me_bumpkin_cell_001_cell_002.uv_layers.new(name='UVMap')
_uv.uv.foreach_set('vector', [0.3871, 0.25, 0.3871, 0.375, 0.375, 0.375, 0.375, 0.25, 0.3871, 0.5, 0.3871, 0.625, 0.375, 0.625, 0.375, 0.5, 0.3871, 0.75, 0.3871, 0.875, 0.375, 0.875, 0.375, 0.75, 0.3871, 0.375, 0.3871, 0.5, 0.375, 0.5, 0.375, 0.375, 0.3871, 0.625, 0.3871, 0.75, 0.375, 0.75, 0.375, 0.625, 0.2609, 0.25, 0.2609, 0.375, 0.25, 0.375, 0.25, 0.25, 0.2609, 0.5, 0.2609, 0.625, 0.25, 0.625, 0.25, 0.5, 0.2609, 0.75, 0.2609, 0.875, 0.25, 0.875, 0.25, 0.75, 0.2609, 0.125, 0.2609, 0.25, 0.25, 0.25, 0.25, 0.125, 0.2609, 0.375, 0.2609, 0.5, 0.25, 0.5, 0.25, 0.375, 0.2609, 0.625, 0.2609, 0.75, 0.25, 0.75, 0.25, 0.625, 0.139, 0.375, 0.139, 0.5, 0.125, 0.5, 0.125, 0.375, 0.139, 0.625, 0.139, 0.75, 0.125, 0.75, 0.125, 0.625, 0.139, 0.5, 0.139, 0.625, 0.125, 0.625, 0.125, 0.5, 0.139, 0.75, 0.139, 0.875, 0.125, 0.8723, 0.125, 0.75, 0.375, 0.625, 0.375, 0.75, 0.3636, 0.75, 0.3636, 0.625, 0.3122, 0.625, 0.3122, 0.75, 0.2609, 0.75, 0.2609, 0.625, 0.375, 0.375, 0.375, 0.5, 0.3636, 0.5, 0.3636, 0.375, 0.3122, 0.375, 0.3122, 0.5, 0.2609, 0.5, 0.2609, 0.375, 0.3122, 0.125, 0.3122, 0.25, 0.2609, 0.25, 0.2609, 0.125, 0.375, 0.75, 0.375, 0.875, 0.3636, 0.875, 0.3636, 0.75, 0.3122, 0.75, 0.3122, 0.875, 0.2609, 0.875, 0.2609, 0.75, 0.375, 0.5, 0.375, 0.625, 0.3636, 0.625, 0.3636, 0.5, 0.3122, 0.5, 0.3122, 0.625, 0.2609, 0.625, 0.2609, 0.5, 0.375, 0.25, 0.375, 0.375, 0.3636, 0.375, 0.3636, 0.25, 0.3122, 0.25, 0.3122, 0.375, 0.2609, 0.375, 0.2609, 0.25, 0.25, 0.75, 0.25, 0.875, 0.2396, 0.875, 0.2396, 0.75, 0.1893, 0.75, 0.1893, 0.875, 0.139, 0.875, 0.139, 0.75, 0.25, 0.5, 0.25, 0.625, 0.2396, 0.625, 0.2396, 0.5, 0.1893, 0.5, 0.1893, 0.625, 0.139, 0.625, 0.139, 0.5, 0.25, 0.25, 0.25, 0.375, 0.2396, 0.375, 0.2396, 0.25, 0.1893, 0.25, 0.1893, 0.375, 0.139, 0.375, 0.139, 0.3455, 0.178, 0.25, 0.25, 0.625, 0.25, 0.75, 0.2396, 0.75, 0.2396, 0.625, 0.1893, 0.625, 0.1893, 0.75, 0.139, 0.75, 0.139, 0.625, 0.25, 0.375, 0.25, 0.5, 0.2396, 0.5, 0.2396, 0.375, 0.1893, 0.375, 0.1893, 0.5, 0.139, 0.5, 0.139, 0.375, 0.25, 0.125, 0.25, 0.25, 0.2396, 0.25, 0.2396, 0.125, 0.4373, 0.625, 0.4373, 0.75, 0.3871, 0.75, 0.3871, 0.625, 0.4373, 0.375, 0.4373, 0.5, 0.3871, 0.5, 0.3871, 0.375, 0.4373, 0.75, 0.4373, 0.7913, 0.4007, 0.875, 0.3871, 0.875, 0.3871, 0.75, 0.4373, 0.5, 0.4373, 0.625, 0.3871, 0.625, 0.3871, 0.5, 0.125, 0.75, 0.125, 0.8723, 0.1105, 0.8505, 0.1105, 0.75, 0.125, 0.5, 0.125, 0.625, 0.1105, 0.625, 0.1105, 0.5, 0.125, 0.625, 0.125, 0.75, 0.1105, 0.75, 0.1105, 0.625, 0.125, 0.375, 0.125, 0.5, 0.1105, 0.5, 0.1105, 0.4206, 0.3122, 0.875, 0.3636, 0.875, 0.3612, 0.875, 0.3122, 0.875, 0.2396, 0.875, 0.25, 0.875, 0.25, 0.875, 0.2396, 0.875, 0.25, 0.875, 0.2609, 0.875, 0.2609, 0.875, 0.25, 0.875, 0.375, 0.875, 0.3871, 0.875, 0.3871, 0.875, 0.375, 0.875, 0.1893, 0.875, 0.2396, 0.875, 0.2396, 0.875, 0.1893, 0.875, 0.3636, 0.875, 0.375, 0.875, 0.375, 0.875, 0.3636, 0.875, 0.2396, 0.875, 0.25, 0.875, 0.2396, 0.875, 0.1893, 0.875, 0.2396, 0.875, 0.2396, 0.875, 0.1893, 0.875, 0.3122, 0.875, 0.3612, 0.875, 0.3122, 0.875, 0.25, 0.875, 0.2609, 0.875, 0.2609, 0.875, 0.25, 0.875, 0.2396, 0.75, 0.2396, 0.875, 0.1893, 0.875, 0.1893, 0.75, 0.2396, 0.5, 0.2396, 0.625, 0.1893, 0.625, 0.1893, 0.5, 0.2396, 0.25, 0.2396, 0.375, 0.1893, 0.375, 0.1893, 0.25, 0.2396, 0.625, 0.2396, 0.75, 0.1893, 0.75, 0.1893, 0.625, 0.2396, 0.375, 0.2396, 0.5, 0.1893, 0.5, 0.1893, 0.375, 0.2396, 0.125, 0.2396, 0.25, 0.1893, 0.25, 0.1893, 0.2147, 0.2197, 0.125, 0.139, 0.875, 0.1893, 0.875, 0.1893, 0.875, 0.1614, 0.875, 0.139, 0.875, 0.1105, 0.75, 0.1105, 0.8505, 0.1017, 0.8292, 0.07967, 0.75, 0.1105, 0.5, 0.1105, 0.625, 0.06614, 0.625, 0.07099, 0.5189, 0.08116, 0.5, 0.1105, 0.625, 0.1105, 0.75, 0.07967, 0.75, 0.06614, 0.625, 0.3871, 0.875, 0.4007, 0.875, 0.3871, 0.875, 0.3636, 0.625, 0.3636, 0.75, 0.3122, 0.75, 0.3122, 0.625, 0.3636, 0.375, 0.3636, 0.5, 0.3122, 0.5, 0.3122, 0.375, 0.3636, 0.75, 0.3636, 0.875, 0.3122, 0.875, 0.3122, 0.75, 0.3636, 0.5, 0.3636, 0.625, 0.3122, 0.625, 0.3122, 0.5, 0.3636, 0.25, 0.3636, 0.375, 0.3122, 0.375, 0.3122, 0.25, 0.2609, 0.875, 0.3122, 0.875, 0.3122, 0.875, 0.2609, 0.875, 0.2609, 0.875, 0.3122, 0.875, 0.3122, 0.875, 0.2609, 0.875, 0.25, 0.125, 0.2396, 0.125, 0.2396, 0.125, 0.25, 0.125, 0.3122, 0.125, 0.2609, 0.125, 0.2609, 0.125, 0.3122, 0.125, 0.2609, 0.125, 0.25, 0.125, 0.25, 0.125, 0.2609, 0.125, 0.2396, 0.125, 0.2197, 0.125, 0.2241, 0.125, 0.2396, 0.125, 0.125, 0.3724, 0.1282, 0.366, 0.139, 0.3455, 0.139, 0.375, 0.178, 0.25, 0.1893, 0.2147, 0.1893, 0.25, 0.08116, 0.5, 0.1105, 0.4206, 0.1105, 0.5, 0.3267, 0.125, 0.3636, 0.1642, 0.3636, 0.25, 0.3122, 0.25, 0.3122, 0.125, 0.3122, 0.125, 0.3267, 0.125, 0.3122, 0.125, 0.1893, 0.875, 0.1614, 0.875, 0.1893, 0.875, 0.7198, 0.6869, 1.0, 0.6995, 1.0, 0.7741, 0.9834, 0.7696, 0.9217, 0.7657, 0.7705, 0.7117, 0.4567, 0.625, 0.4453, 0.75, 0.4373, 0.75, 0.4373, 0.625, 0.3871, 0.2011, 0.4059, 0.25, 0.3871, 0.25, 0.44, 0.375, 0.4519, 0.5, 0.4373, 0.5, 0.4373, 0.375, 0.6995, 0.6995, 0.7099, 0.2569, 0.7194, 0.2578, 0.7782, 0.3545, 0.7898, 0.415, 0.7914, 0.7024, 0.7741, 0.7741, 0.139, 0.875, 0.1264, 0.875, 0.139, 0.875, 0.4453, 0.75, 0.4373, 0.7913, 0.4373, 0.75, 0.375, 0.1893, 0.3871, 0.2011, 0.3871, 0.25, 0.375, 0.25, 0.4059, 0.25, 0.4373, 0.36, 0.4373, 0.375, 0.3871, 0.375, 0.3871, 0.25, 0.4373, 0.36, 0.44, 0.375, 0.4373, 0.375, 0.4519, 0.5, 0.4567, 0.625, 0.4373, 0.625, 0.4373, 0.5, 0.3636, 0.1642, 0.375, 0.1893, 0.375, 0.25, 0.3636, 0.25])
me_bumpkin_cell_001_cell_002.materials.append(mat_material_001)
me_bumpkin_cell_001_cell_002.materials.append(mat_material_002)
me_bumpkin_cell_001_cell_002.use_remesh_fix_poles = True
me_bumpkin_cell_001_cell_002.use_remesh_preserve_attributes = False
me_bumpkin_cell_001_cell_002.use_mirror_vertex_groups = False
me_bumpkin_cell_001_cell_002.update()
me_bumpkin_cell_001_cell_003 = bpy.data.meshes.new('Bumpkin_cell.001_cell.003')
me_bumpkin_cell_001_cell_003.from_pydata([(-0.0002698, -0.006608, -0.3084), (0.09244, 0.183, -0.09417), (0.1436, 0.1509, -0.1461), (0.197, 0.09133, -0.2005), (0.2143, -0.006608, -0.218), (0.2078, -0.08508, -0.204), (0.1637, -0.1488, -0.1608), (0.1308, 0.183, 9.561e-05), (0.2031, 0.1509, 0.0001099), (0.2788, 0.09133, 0.0001025), (0.3031, -0.006607, 0.0001019), (0.294, -0.08508, 9.961e-05), (0.2317, -0.1488, 9.641e-05), (0.1707, -0.1999, 7.487e-05), (0.1206, -0.1999, 0.1187), (-0.1314, 0.183, 9.56e-05), (-0.2036, 0.1509, 0.0001099), (-0.2793, 0.09133, 0.0001025), (-0.09301, 0.183, -0.09417), (-0.1441, 0.1509, -0.1461), (-0.0002818, 0.183, -0.1332), (-0.0002475, 0.1509, -0.2067), (-0.0002676, 0.09133, -0.2836), (0.1135, -0.2033, 0.1275), (0.1322, 0.1855, 0.009965), (0.1716, -0.2033, 0.01243), (0.13, -0.2033, 0.111), (0.2443, -0.1604, 0.01767), (0.31, -0.09154, 0.02239), (0.3196, -0.00772, 0.02392), (0.2939, 0.09601, 0.02201), (0.2142, 0.1601, 0.01608), (0.1715, -0.2033, -0.01238), (0.1302, -0.2033, -0.1102), (0.1854, -0.1604, -0.1567), (0.2442, -0.1604, -0.01762), (0.3099, -0.09077, -0.02239), (0.2353, -0.09077, -0.1989), (0.2427, -0.00681, -0.2126), (0.3195, -0.00681, -0.02393), (0.2938, 0.09601, -0.022), (0.2231, 0.09601, -0.1955), (0.1626, 0.1601, -0.1424), (0.2141, 0.1601, -0.01599), (0.1321, 0.1855, -0.009838), (0.1003, 0.1855, -0.08789), (0.2085, -0.00681, -0.2469), (0.02462, -0.006811, -0.3244), (0.02263, 0.09601, -0.2983), (0.1918, 0.09601, -0.2271), (0.1398, 0.1601, -0.1655), (0.01648, 0.1601, -0.2174), (0.01009, 0.1855, -0.1342), (0.08619, 0.1855, -0.1021), (0.1594, -0.1604, -0.1821), (0.2022, -0.09077, -0.231), (-0.02547, 0.09601, -0.2972), (-0.01859, 0.1601, -0.2166), (-0.1358, 0.1601, -0.1672), (-0.08392, 0.1855, -0.1032), (-0.01156, 0.1855, -0.1337), (-0.2912, 0.09601, -0.02926), (-0.1641, 0.1601, -0.1396), (-0.2122, 0.1601, -0.02128), (-0.1311, 0.1855, -0.01311), (-0.1014, 0.1855, -0.08612), (-0.2907, 0.09601, 0.03056), (-0.2119, 0.1601, 0.02232), (-0.1309, 0.1855, 0.01381), (-0.1012, 0.1855, 0.08679), (0.07306, 0.1888, -0.0744), (0.1034, 0.1888, 0.0001145), (0.07306, 0.1888, 0.07463), (-0.07353, 0.1888, 0.07463), (-0.1039, 0.1888, 0.0001145), (-0.07353, 0.1888, -0.0744), (-0.0002363, 0.1888, -0.1053), (-0.0678, 0.1907, 0.0812), (0.07915, 0.1907, 0.07009), (0.1045, 0.1907, 0.00792), (0.1044, 0.1907, -0.007734), (0.07931, 0.1907, -0.06944), (0.007984, 0.1907, -0.106), (0.06814, 0.1907, -0.08068), (-0.06633, 0.1907, -0.08155), (-0.009129, 0.1907, -0.1056), (-0.1036, 0.1907, -0.01032), (-0.08012, 0.1907, -0.06804), (-0.1035, 0.1907, 0.01096), (-0.07998, 0.1907, 0.06865), (0.0441, 0.1879, -0.04487), (-0.04444, 0.1879, 0.04515), (-0.06278, 0.1879, 0.0001427), (-0.04444, 0.1879, -0.04487), (-0.0001681, 0.1879, -0.06351), (0.04177, 0.1893, 0.04873), (0.003964, 0.1893, 0.06465), (-0.04093, 0.1893, 0.04913), (-0.003865, 0.1893, 0.06473), (0.04783, 0.1893, 0.04241), (0.06313, 0.1893, 0.004866), (0.06311, 0.1893, -0.00459), (0.04792, 0.1893, -0.04186), (0.004844, 0.1893, -0.06395), (-0.04004, 0.1893, -0.04917), (-0.005492, 0.1893, -0.06372), (-0.06258, 0.1893, -0.006149), (-0.04837, 0.1893, -0.04101), (-0.06248, 0.1893, 0.006703), (-0.04829, 0.1893, 0.04155), (0.02393, 0.1807, 0.0001692), (-0.0171, 0.1807, 0.01744), (0.01607, 0.1807, 0.01883), (-0.00145, 0.1807, 0.02497), (0.01843, 0.1807, -0.01594), (-0.002075, 0.1807, -0.02433), (-0.01853, 0.1807, -0.01561), (-0.02395, 0.1807, 0.0027), (-0.02271, 0.1806, 0.0102), (-0.05974, 0.1947, 0.02618), (-0.09913, 0.1975, 0.04318), (-0.1255, 0.1933, 0.05455), (-0.2033, 0.1682, 0.08828), (-0.279, 0.09914, 0.121), (-0.02275, 0.1806, -0.009642), (-0.05983, 0.1947, -0.02553), (-0.09929, 0.1975, -0.04243), (-0.1257, 0.1933, -0.05375), (-0.2036, 0.1682, -0.08714), (-0.009142, 0.1806, -0.02331), (-0.02438, 0.1947, -0.06115), (-0.0406, 0.1975, -0.1014), (-0.05145, 0.1933, -0.1284), (-0.08338, 0.1682, -0.208), (-0.1145, 0.09914, -0.2854), (0.009902, 0.1806, -0.02325), (0.02524, 0.1947, -0.061), (0.04155, 0.1975, -0.1012), (0.1228, -0.09885, -0.2897), (0.05247, 0.1933, -0.128), (0.08496, 0.1682, -0.2075), (0.1165, 0.09914, -0.2847), (0.1267, -0.00952, -0.3096), (0.02338, 0.1806, -0.009591), (0.06036, 0.1947, -0.0254), (0.0997, 0.1975, -0.04222), (0.126, 0.1933, -0.05347), (0.2041, 0.1682, -0.0867), (0.28, 0.09914, -0.119), (0.3044, -0.00952, -0.1294), (0.2953, -0.09885, -0.1211), (0.2327, -0.1745, -0.09541), (0.1636, -0.2111, -0.06705), (0.02341, 0.1806, 0.01), (0.06043, 0.1947, 0.02565), (0.09981, 0.1975, 0.04231), (0.233, -0.1745, 0.09513), (0.1638, -0.2111, 0.0669), (0.1262, 0.1933, 0.05345), (0.009842, 0.1806, 0.02375), (0.02508, 0.1947, 0.06147), (-0.02398, 0.1947, 0.06174), (-0.008988, 0.1806, 0.02385), (0.1388, -0.2037, -0.003554), (0.09805, -0.2037, 0.0929), (-0.0003012, -0.2037, 0.1329), (0.0087, -0.2068, 0.134), (0.09233, -0.2068, 0.1), (-0.008618, -0.2068, 0.1342), (0.1396, -0.2068, 0.006446), (0.1057, -0.2068, 0.08656), (0.1395, -0.2068, -0.01373), (0.1331, -0.2139, -0.05834), (0.1332, -0.2139, 0.05059), (0.05506, -0.2139, 0.127), (0.1114, -0.2031, -0.003537), (0.07873, -0.2031, 0.07391), (0.007, -0.2058, 0.1069), (0.07416, -0.2058, 0.07963), (0.1121, -0.2058, 0.004487), (0.08491, -0.2058, 0.06882), (0.112, -0.2058, -0.01171), (0.107, -0.2123, -0.04755), (0.1071, -0.2123, 0.03991), (0.04429, -0.2123, 0.1013), (0.09075, -0.2006, -0.003524), (0.06411, -0.2006, 0.05956), (0.06041, -0.2031, 0.06421), (0.0913, -0.2031, 0.003005), (0.06917, -0.2031, 0.0554), (0.09127, -0.2031, -0.01019), (0.08727, -0.2089, 0.03184), (0.03615, -0.2089, 0.08182), (0.04274, -0.1993, 0.03287), (-0.01496, 0.2547, -0.02677), (0.001985, 0.2603, 0.02074), (-0.01635, 0.2542, 0.02751), (0.01056, 0.2631, 0.002177), (0.004455, 0.2611, -0.01759), (-0.03994, 0.2464, -0.002484), (-0.03424, 0.2483, -0.01724), (-0.03991, 0.2464, 0.002955), (-0.0342, 0.2483, 0.0177), (-0.03856, 0.2467, 0.01123), (-0.0386, 0.2467, -0.01065), (-0.02436, 0.2514, -0.02573), (-0.00442, 0.258, -0.02566), (0.009694, 0.2626, -0.0106), (0.00972, 0.2627, 0.01101), (-0.004482, 0.258, 0.02616), (-0.0242, 0.2515, 0.02627), (-0.02246, 0.32, 0.0001622), (-0.02908, 0.3138, 0.02164), (-0.04395, 0.3002, 0.02871), (-0.02928, 0.3136, -0.02138), (-0.05573, 0.2894, -0.02161), (-0.04448, 0.2997, -0.02804), (-0.06306, 0.2827, -0.002603), (-0.05844, 0.2869, -0.01801), (-0.06303, 0.2827, 0.003075), (-0.05841, 0.2869, 0.01847), (-0.06187, 0.2835, 0.01171), (-0.06191, 0.2835, -0.01113), (-0.05036, 0.2941, -0.02687), (-0.0342, 0.3089, -0.0268), (-0.02277, 0.3194, -0.01107), (-0.02275, 0.3194, 0.01148), (-0.03425, 0.3089, 0.02731), (-0.05023, 0.2942, 0.02742), (-0.03279, 0.3157, -0.0166), (-0.05711, 0.2934, 0.01694), (-0.06215, 0.2888, 0.0001701), (-0.04495, 0.3045, -0.02355), (-0.03335, 0.3151, 0.01829), (-0.04588, 0.3036, 0.02425), (-0.02748, 0.3205, 0.001942), (-0.05811, 0.2924, -0.01515), (-0.06101, 0.2895, 0.009913), (-0.06103, 0.2895, -0.009356), (-0.05129, 0.2985, -0.02263), (-0.03767, 0.3109, -0.02257), (-0.02802, 0.3198, -0.009307), (-0.028, 0.3198, 0.009717), (-0.03771, 0.3109, 0.02307), (-0.05118, 0.2986, 0.02316), (0.03294, -0.2007, 0.04151), (0.0512, -0.2039, 0.01712), (0.01186, -0.2042, 0.0855), (0.02784, -0.206, 0.06199), (0.006259, -0.2042, 0.09509), (-0.001141, -0.2035, 0.1061), (-0.2986, 0.06397, 0.03139), (0.05506, -0.1993, 0.0004205), (-0.2852, 0.06772, 0.0001023), (0.1153, -0.2092, -0.08127), (-0.2871, 0.0971, -0.06066), (-0.2306, 0.1034, -0.1714), (-0.007987, -0.006665, -0.3125), (-0.1172, 0.06974, -0.2922), (-0.008004, -0.2064, 0.1245), (0.03733, -0.1993, 0.03831), (-0.2979, 0.03231, 0.0991), (-0.2972, 0.01812, 0.1289), (0.05612, -0.1979, -0.004636), (0.0604, -0.1997, -0.007925), (-0.2932, 0.08762, -0.02947), (0.08766, -0.2082, -0.03599), (0.09335, -0.21, -0.04194), (0.1016, -0.2107, -0.05446), (0.1248, -0.2014, -0.1149), (0.1228, -0.2044, -0.105), (0.1228, -0.1972, -0.1207), (0.1273, -0.1894, -0.1455), (0.1234, -0.1923, -0.1326), (-0.2694, 0.1083, -0.1153), (0.1316, -0.1666, -0.2026), (-0.2195, 0.1018, -0.1868), (-0.1987, 0.09152, -0.2001), (0.02442, -0.02924, -0.3188), (0.09547, -0.09661, -0.2935), (0.1148, -0.1223, -0.2707), (-0.0002724, -0.01569, -0.3061), (-0.0273, 0.01129, -0.3186), (-0.1864, 0.0954, -0.2296), (0.03529, -0.1979, 0.03125), (-0.3489, -0.2636, 0.1917), (-0.1476, -0.1086, 0.149), (0.1736, 0.178, 0.07352), (0.2062, 0.1666, 0.073), (0.2967, -0.09827, 0.1129), (0.2848, -0.1119, 0.1163), (0.3094, -0.008956, 0.09608), (0.2859, 0.09786, 0.07898), (0.2351, -0.1456, 0.1261), (0.2048, -0.1662, 0.1321), (0.1089, 0.1881, 0.0768), (0.08849, 0.1884, 0.07834), (0.0777, 0.1874, 0.07935), (0.06986, 0.1904, 0.07944), (0.1614, -0.1789, 0.1376), (0.141, -0.1758, 0.1386), (0.1269, -0.1914, 0.1425), (0.08436, -0.2082, 0.1487), (0.06392, -0.2119, 0.1509), (0.03309, 0.1961, 0.0813), (0.005172, 0.19, 0.08456), (-0.000336, -0.2014, 0.154), (0.009814, -0.2048, 0.1538), (-0.05753, 0.1932, 0.08888), (-0.03377, 0.1964, 0.08646), (-0.005118, 0.19, 0.08536), (-0.009812, -0.2047, 0.1553), (-0.02538, -0.2065, 0.1568), (-0.07619, 0.1883, 0.09121), (-0.1109, 0.1815, 0.09512), (-0.1309, 0.1784, 0.09723), (-0.1913, 0.1657, 0.1041), (-0.09396, 0.1833, 0.09348), (-0.292, 0.009274, 0.1394), (0.05612, -0.1979, -0.004636), (0.0604, -0.1997, -0.007925), (-0.2852, 0.06772, 0.0001023), (-0.2932, 0.08762, -0.02947), (0.08766, -0.2082, -0.03599), (0.09335, -0.21, -0.04194), (0.1016, -0.2107, -0.05446), (0.1248, -0.2014, -0.1149), (0.1228, -0.2044, -0.105), (0.1273, -0.1894, -0.1455), (0.1234, -0.1923, -0.1326), (-0.2195, 0.1018, -0.1868), (-0.1987, 0.09152, -0.2001), (0.02442, -0.02924, -0.3188), (0.09547, -0.09661, -0.2935), (0.1148, -0.1223, -0.2707), (-0.0002724, -0.01569, -0.3061), (0.03529, -0.1979, 0.03125), (0.03733, -0.1993, 0.03831), (0.02784, -0.206, 0.06199), (0.03294, -0.2007, 0.04151), (0.01186, -0.2042, 0.0855), (0.006259, -0.2042, 0.09509), (-0.001141, -0.2035, 0.1061), (0.0512, -0.2039, 0.01712), (0.05506, -0.1993, 0.0004205), (0.1153, -0.2092, -0.08127), (-0.2694, 0.1083, -0.1153), (-0.2306, 0.1034, -0.1714), (-0.1864, 0.0954, -0.2296), (-0.2972, 0.01812, 0.1289), (-0.292, 0.009274, 0.1394), (-0.292, 0.009274, 0.1394), (-0.008004, -0.2064, 0.1245), (-0.008618, -0.2068, 0.1342), (-0.2986, 0.06397, 0.03139), (-0.2979, 0.03231, 0.0991), (0.1228, -0.1972, -0.1207), (-0.2871, 0.0971, -0.06066), (0.1316, -0.1666, -0.2026), (-0.0273, 0.01129, -0.3186), (-0.007987, -0.006665, -0.3125), (-0.1172, 0.06974, -0.2922), (-0.02538, -0.2065, 0.1568), (-0.02538, -0.2065, 0.1568)], [(351, 285), (312, 307)], [(46, 49, 3, 4), (50, 53, 1, 2), (55, 46, 4, 5), (49, 50, 2, 3), (54, 55, 5, 6), (32, 35, 12, 13), (36, 39, 10, 11), (40, 43, 8, 9), (35, 36, 11, 12), (39, 40, 9, 10), (43, 44, 7, 8), (26, 299, 300, 14), (66, 67, 16, 17), (67, 68, 15, 16), (62, 65, 18, 19), (57, 60, 20, 21), (56, 57, 21, 22), (14, 300, 301, 23), (9, 8, 31, 30), (11, 10, 29, 28), (13, 12, 27, 25), (157, 156, 294, 299, 26), (8, 7, 24, 31), (10, 9, 30, 29), (12, 11, 28, 27), (156, 290, 293, 294), (2, 1, 45, 42), (147, 146, 44, 43), (4, 3, 41, 38), (149, 148, 40, 39), (6, 5, 37, 34), (151, 150, 36, 35), (3, 2, 42, 41), (148, 147, 43, 40), (5, 4, 38, 37), (150, 149, 39, 36), (152, 151, 35, 32), (22, 21, 51, 48), (141, 140, 50, 49), (138, 142, 46, 55), (21, 20, 52, 51), (140, 139, 53, 50), (0, 22, 48, 47), (142, 141, 49, 46), (277, 19, 58, 348), (134, 133, 57, 56), (19, 18, 59, 58), (133, 132, 60, 57), (17, 16, 63, 61), (16, 15, 64, 63), (128, 127, 65, 62), (122, 121, 68, 67), (123, 122, 67, 66), (24, 7, 71, 79), (45, 1, 70, 81), (15, 68, 88, 74), (64, 15, 74, 86), (121, 69, 89, 120), (127, 64, 86, 126), (52, 20, 76, 82), (139, 52, 82, 137), (59, 18, 75, 84), (7, 44, 80, 71), (158, 24, 79, 155), (132, 59, 84, 131), (20, 60, 85, 76), (69, 317, 73, 89), (146, 45, 81, 145), (18, 65, 87, 75), (1, 53, 83, 70), (73, 77, 97, 91), (84, 75, 93, 104), (89, 73, 91, 109), (131, 84, 104, 130), (72, 78, 99, 95), (75, 87, 107, 93), (86, 74, 92, 106), (155, 79, 100, 154), (76, 85, 105, 94), (126, 86, 106, 125), (71, 80, 101, 100), (70, 83, 90), (74, 88, 108, 92), (81, 70, 90, 102), (145, 81, 102, 144), (120, 89, 109, 119), (79, 71, 100), (82, 76, 94, 103), (137, 82, 103, 136), (100, 101, 110), (92, 108, 117), (102, 90, 114), (144, 102, 114, 143), (119, 109, 111, 118), (103, 94, 115), (160, 95, 112, 159), (98, 96, 113), (136, 103, 115, 135), (91, 97, 111), (104, 93, 116), (161, 98, 113, 162), (109, 91, 111), (130, 104, 116, 129), (95, 99, 112), (93, 107, 116), (106, 92, 117), (154, 100, 110, 153), (94, 105, 115), (125, 106, 117, 124), (77, 308, 309, 161, 97), (97, 161, 162, 111), (68, 121, 120, 88), (88, 120, 119, 108), (108, 119, 118, 117), (61, 63, 128, 346, 357), (63, 64, 127, 128), (65, 127, 126, 87), (87, 126, 125, 107), (107, 125, 124, 116), (348, 58, 133, 134), (58, 59, 132, 133), (60, 132, 131, 85), (85, 131, 130, 105), (105, 130, 129, 115), (48, 51, 140, 141), (51, 52, 139, 140), (47, 48, 141, 142), (53, 139, 137, 83), (83, 137, 136, 90), (90, 136, 135, 114), (42, 45, 146, 147), (38, 41, 148, 149), (34, 37, 150, 151), (41, 42, 147, 148), (37, 38, 149, 150), (33, 34, 151, 152), (44, 146, 145, 80), (80, 145, 144, 101), (101, 144, 143, 110), (30, 31, 288, 292), (28, 29, 291, 289), (25, 27, 156, 157), (31, 24, 158, 287, 288), (29, 30, 292, 291), (27, 28, 289, 290, 156), (78, 155, 154, 99), (99, 154, 153, 112), (23, 301, 302), (96, 160, 159, 113), (152, 32, 171, 172), (157, 26, 170, 173), (26, 14, 164, 170), (25, 157, 173, 169), (14, 23, 167, 164), (32, 13, 163, 171), (33, 152, 172, 345, 270), (23, 302, 303, 174, 167), (13, 25, 169, 163), (166, 165, 342, 177), (167, 174, 184, 178), (163, 169, 179, 175), (173, 170, 180, 183), (171, 163, 175, 181), (170, 164, 176, 180), (164, 167, 178, 176), (172, 171, 181, 182), (165, 353, 352, 342), (169, 173, 183, 179), (174, 166, 177, 184), (175, 179, 188, 185), (183, 180, 189, 191), (181, 175, 185, 190), (180, 176, 186, 189), (176, 178, 187, 186), (182, 181, 190, 323, 324), (179, 183, 191, 188), (184, 177, 341, 340, 192), (177, 342, 341), (178, 184, 192, 187), (191, 189, 193, 343), (190, 185, 344, 319, 320), (189, 186, 337, 193), (186, 187, 337), (188, 191, 343, 344), (192, 340, 338), (187, 192, 338, 339, 337), (185, 188, 344), (343, 193, 336), (193, 337, 336), (124, 117, 199, 204), (117, 201, 199), (116, 124, 204, 200), (159, 112, 195, 209), (111, 162, 210, 202), (113, 159, 209, 196), (118, 111, 202, 203), (110, 143, 207, 197), (162, 113, 196, 210), (129, 116, 200, 205), (153, 110, 197, 208), (117, 118, 203, 201), (143, 114, 198, 207), (112, 153, 208, 195), (114, 135, 206, 198), (135, 115, 194, 206), (115, 129, 205, 194), (209, 195, 212, 227), (200, 218, 215), (194, 205, 223, 216), (199, 201, 219, 217), (200, 204, 222, 218), (196, 209, 227, 213), (203, 202, 220, 221), (202, 210, 228, 220), (210, 196, 213, 228), (201, 203, 221, 219), (204, 199, 217, 222), (208, 197, 211, 226), (205, 200, 215, 223), (206, 194, 216, 224), (207, 198, 214, 225), (197, 207, 225, 211), (195, 208, 226, 212), (198, 206, 224, 214), (218, 222, 238, 236), (213, 227, 243, 234), (221, 220, 230, 237), (220, 228, 244, 230), (228, 213, 234, 244), (219, 221, 237, 231), (222, 217, 231, 238), (226, 211, 235, 242), (223, 215, 236, 239), (224, 216, 232, 240), (225, 214, 229, 241), (211, 225, 241, 235), (212, 226, 242, 233), (214, 224, 240, 229), (227, 212, 233, 243), (215, 218, 236), (216, 223, 239, 232), (217, 219, 231), (322, 321, 17, 61), (347, 330, 331, 283, 258, 359, 257, 335, 332, 333, 334, 275, 328, 329, 286, 350, 349, 261), (272, 358, 54), (282, 361, 134, 56), (279, 278, 47, 142, 138), (280, 279, 138), (324, 325, 182), (281, 360, 0), (278, 281, 0, 47), (361, 348, 134), (277, 276, 62, 19), (357, 322, 61), (354, 355, 262, 123, 66), (320, 323, 190), (358, 280, 138, 55, 54), (269, 356, 6, 34, 33), (329, 271, 326, 327, 254, 268, 267, 266, 264, 263, 252, 246, 284, 260, 245, 248, 247, 249, 250, 259, 168, 363, 286), (261, 251, 253, 265, 255, 274, 347), (321, 354, 66, 17), (356, 273, 272, 54, 6), (270, 269, 33), (276, 256, 346, 128, 62), (325, 345, 172, 182), (360, 282, 56, 22, 0), (229, 240, 232, 239, 236, 238, 231, 237, 230, 244, 234, 243, 233, 242, 235, 241), (297, 296, 78, 72), (303, 307, 166, 174), (309, 310, 98, 161), (311, 362, 353), (314, 317, 69), (295, 287, 158), (310, 305, 96, 98), (307, 306, 165, 166), (318, 123, 262), (305, 304, 160, 96), (298, 72, 95), (298, 297, 72), (306, 311, 353, 165), (296, 295, 158, 155, 78), (304, 298, 95, 160), (317, 313, 77, 73), (316, 315, 314, 69, 121, 122), (313, 308, 77), (123, 316, 122)])
me_bumpkin_cell_001_cell_003.polygons.foreach_set('material_index', [0, 0, 0, 0, 0, 0, 0, 0, 0, 0, 0, 0, 0, 0, 0, 0, 0, 0, 0, 0, 0, 0, 0, 0, 0, 0, 0, 0, 0, 0, 0, 0, 0, 0, 0, 0, 0, 0, 0, 0, 0, 0, 0, 0, 0, 0, 0, 0, 0, 0, 0, 0, 0, 0, 0, 0, 0, 0, 0, 0, 0, 0, 0, 0, 0, 0, 0, 0, 0, 0, 0, 0, 0, 0, 0, 0, 0, 0, 0, 0, 0, 0, 0, 0, 0, 0, 0, 0, 0, 0, 0, 0, 0, 0, 0, 0, 0, 0, 0, 0, 0, 0, 0, 0, 0, 0, 0, 0, 0, 0, 0, 0, 0, 0, 0, 0, 0, 0, 0, 0, 0, 0, 0, 0, 0, 0, 0, 0, 0, 0, 0, 0, 0, 0, 0, 0, 0, 0, 0, 0, 0, 0, 0, 0, 0, 0, 0, 0, 0, 0, 0, 0, 0, 0, 0, 0, 0, 0, 0, 0, 0, 0, 0, 0, 0, 0, 0, 0, 0, 0, 0, 0, 0, 0, 0, 0, 0, 0, 0, 0, 0, 0, 0, 0, 0, 0, 0, 0, 0, 1, 1, 1, 1, 1, 1, 1, 1, 1, 1, 1, 1, 1, 1, 1, 1, 1, 1, 1, 1, 1, 1, 1, 1, 1, 1, 1, 1, 1, 1, 1, 1, 1, 1, 1, 1, 1, 1, 1, 1, 1, 1, 1, 1, 1, 1, 1, 1, 1, 1, 1, 1, 1, 0, 0, 0, 0, 0, 0, 0, 0, 0, 0, 0, 0, 0, 0, 0, 0, 0, 0, 0, 0, 0, 0, 0, 0, 1, 0, 0, 0, 0, 0, 0, 0, 0, 0, 0, 0, 0, 0, 0, 0, 0, 0, 0, 0])
_k = set([(168, 259), (168, 363), (245, 248), (245, 260), (246, 252), (246, 284), (247, 248), (247, 249), (249, 250), (250, 259), (251, 253), (251, 261), (252, 263), (253, 265), (254, 268), (254, 327), (255, 265), (255, 274), (256, 276), (256, 346), (257, 335), (257, 359), (258, 283), (258, 359), (260, 284), (261, 349), (262, 318), (262, 355), (263, 264), (264, 266), (266, 267), (267, 268), (269, 270), (269, 356), (270, 345), (271, 326), (271, 329), (272, 273), (272, 358), (273, 356), (274, 347), (275, 328), (275, 334), (276, 277), (277, 348), (278, 279), (278, 281), (279, 280), (280, 358), (281, 360), (282, 360), (282, 361), (283, 331), (319, 320), (319, 344), (320, 323), (321, 322), (321, 354), (322, 357), (323, 324), (324, 325), (325, 345), (326, 327), (328, 329), (330, 331), (330, 347), (332, 333), (332, 335), (333, 334), (336, 337), (336, 343), (337, 339), (338, 339), (338, 340), (340, 341), (341, 342), (342, 352), (343, 344), (346, 357), (348, 361), (349, 350), (352, 353), (353, 362), (354, 355)])
me_bumpkin_cell_001_cell_003.attributes.new('sharp_edge', 'BOOLEAN', 'EDGE').data.foreach_set('value', [ (min(e.vertices), max(e.vertices)) in _k for e in me_bumpkin_cell_001_cell_003.edges])
_uv = me_bumpkin_cell_001_cell_003.uv_layers.new(name='UVMap')
_uv.uv.foreach_set('vector', [0.638, 0.5, 0.638, 0.625, 0.625, 0.625, 0.625, 0.5, 0.638, 0.75, 0.638, 0.875, 0.625, 0.875, 0.625, 0.75, 0.638, 0.375, 0.638, 0.5, 0.625, 0.5, 0.625, 0.375, 0.638, 0.625, 0.638, 0.75, 0.625, 0.75, 0.625, 0.625, 0.638, 0.25, 0.638, 0.375, 0.625, 0.375, 0.625, 0.25, 0.5127, 0.125, 0.5127, 0.25, 0.5, 0.25, 0.5, 0.125, 0.5127, 0.375, 0.5127, 0.5, 0.5, 0.5, 0.5, 0.375, 0.5127, 0.625, 0.5127, 0.75, 0.5, 0.75, 0.5, 0.625, 0.5127, 0.25, 0.5127, 0.375, 0.5, 0.375, 0.5, 0.25, 0.5127, 0.5, 0.5127, 0.625, 0.5, 0.625, 0.5, 0.5, 0.5127, 0.75, 0.5127, 0.875, 0.5, 0.875, 0.5, 0.75, 0.3871, 0.125, 0.3871, 0.1962, 0.375, 0.1841, 0.375, 0.125, 0.01747, 0.625, 0.01747, 0.75, 0.0, 0.75, 0.0, 0.625, 0.01747, 0.75, 0.01747, 0.875, 0.0, 0.875, 0.0, 0.75, 0.89, 0.75, 0.89, 0.875, 0.875, 0.875, 0.875, 0.75, 0.7648, 0.75, 0.7648, 0.875, 0.75, 0.875, 0.75, 0.75, 0.7648, 0.625, 0.7648, 0.75, 0.75, 0.75, 0.75, 0.625, 0.375, 0.125, 0.375, 0.1841, 0.3636, 0.1597, 0.3636, 0.125, 0.5, 0.625, 0.5, 0.75, 0.4874, 0.75, 0.4874, 0.625, 0.5, 0.375, 0.5, 0.5, 0.4874, 0.5, 0.4874, 0.375, 0.5, 0.125, 0.5, 0.25, 0.4874, 0.25, 0.4874, 0.125, 0.4373, 0.125, 0.4373, 0.25, 0.4077, 0.25, 0.3871, 0.1962, 0.3871, 0.125, 0.5, 0.75, 0.5, 0.875, 0.4874, 0.875, 0.4874, 0.75, 0.5, 0.5, 0.5, 0.625, 0.4874, 0.625, 0.4874, 0.5, 0.5, 0.25, 0.5, 0.375, 0.4874, 0.375, 0.4874, 0.25, 0.4373, 0.25, 0.4373, 0.3534, 0.4203, 0.2902, 0.4077, 0.25, 0.625, 0.75, 0.625, 0.875, 0.6122, 0.875, 0.6122, 0.75, 0.5631, 0.75, 0.5631, 0.875, 0.5127, 0.875, 0.5127, 0.75, 0.625, 0.5, 0.625, 0.625, 0.6122, 0.625, 0.6122, 0.5, 0.5631, 0.5, 0.5631, 0.625, 0.5127, 0.625, 0.5127, 0.5, 0.625, 0.25, 0.625, 0.375, 0.6122, 0.375, 0.6122, 0.25, 0.5631, 0.25, 0.5631, 0.375, 0.5127, 0.375, 0.5127, 0.25, 0.625, 0.625, 0.625, 0.75, 0.6122, 0.75, 0.6122, 0.625, 0.5631, 0.625, 0.5631, 0.75, 0.5127, 0.75, 0.5127, 0.625, 0.625, 0.375, 0.625, 0.5, 0.6122, 0.5, 0.6122, 0.375, 0.5631, 0.375, 0.5631, 0.5, 0.5127, 0.5, 0.5127, 0.375, 0.5631, 0.125, 0.5631, 0.25, 0.5127, 0.25, 0.5127, 0.125, 0.75, 0.625, 0.75, 0.75, 0.7367, 0.75, 0.7367, 0.625, 0.6874, 0.625, 0.6874, 0.75, 0.638, 0.75, 0.638, 0.625, 0.6874, 0.375, 0.6874, 0.5, 0.638, 0.5, 0.638, 0.375, 0.75, 0.75, 0.75, 0.875, 0.7367, 0.875, 0.7367, 0.75, 0.6874, 0.75, 0.6874, 0.875, 0.638, 0.875, 0.638, 0.75, 0.75, 0.5, 0.75, 0.625, 0.7367, 0.625, 0.7367, 0.5, 0.6874, 0.5, 0.6874, 0.625, 0.638, 0.625, 0.638, 0.5, 0.875, 0.625, 0.875, 0.75, 0.8586, 0.75, 0.8586, 0.625, 0.8117, 0.625, 0.8117, 0.75, 0.7648, 0.75, 0.7648, 0.625, 0.875, 0.75, 0.875, 0.875, 0.8586, 0.875, 0.8586, 0.75, 0.8117, 0.75, 0.8117, 0.875, 0.7648, 0.875, 0.7648, 0.75, 1.0, 0.625, 1.0, 0.75, 0.9831, 0.75, 0.9831, 0.625, 1.0, 0.75, 1.0, 0.875, 0.9831, 0.875, 0.9831, 0.75, 0.9366, 0.75, 0.9366, 0.875, 0.89, 0.875, 0.89, 0.75, 0.06401, 0.75, 0.06401, 0.875, 0.01747, 0.875, 0.01747, 0.75, 0.06401, 0.625, 0.06401, 0.75, 0.01747, 0.75, 0.01747, 0.625, 0.4874, 0.875, 0.5, 0.875, 0.5, 0.875, 0.4874, 0.875, 0.6122, 0.875, 0.625, 0.875, 0.625, 0.875, 0.6122, 0.875, 0.0, 0.875, 0.01747, 0.875, 0.01747, 0.875, 0.0, 0.875, 0.9831, 0.875, 1.0, 0.875, 1.0, 0.875, 0.9831, 0.875, 0.06401, 0.875, 0.1105, 0.875, 0.1105, 0.875, 0.06401, 0.875, 0.9366, 0.875, 0.9831, 0.875, 0.9831, 0.875, 0.9366, 0.875, 0.7367, 0.875, 0.75, 0.875, 0.75, 0.875, 0.7367, 0.875, 0.6874, 0.875, 0.7367, 0.875, 0.7367, 0.875, 0.6874, 0.875, 0.8586, 0.875, 0.875, 0.875, 0.875, 0.875, 0.8586, 0.875, 0.5, 0.875, 0.5127, 0.875, 0.5127, 0.875, 0.5, 0.875, 0.4373, 0.875, 0.4874, 0.875, 0.4874, 0.875, 0.4373, 0.875, 0.8117, 0.875, 0.8586, 0.875, 0.8586, 0.875, 0.8117, 0.875, 0.75, 0.875, 0.7648, 0.875, 0.7648, 0.875, 0.75, 0.875, 0.1105, 0.875, 0.125, 0.875, 0.125, 0.875, 0.1105, 0.875, 0.5631, 0.875, 0.6122, 0.875, 0.6122, 0.875, 0.5631, 0.875, 0.875, 0.875, 0.89, 0.875, 0.89, 0.875, 0.875, 0.875, 0.625, 0.875, 0.638, 0.875, 0.638, 0.875, 0.625, 0.875, 0.125, 0.875, 0.139, 0.875, 0.139, 0.875, 0.125, 0.875, 0.8586, 0.875, 0.875, 0.875, 0.875, 0.875, 0.8586, 0.875, 0.1105, 0.875, 0.125, 0.875, 0.125, 0.875, 0.1105, 0.875, 0.8117, 0.875, 0.8586, 0.875, 0.8586, 0.875, 0.8117, 0.875, 0.375, 0.875, 0.3871, 0.875, 0.3871, 0.875, 0.375, 0.875, 0.875, 0.875, 0.89, 0.875, 0.89, 0.875, 0.875, 0.875, 0.9831, 0.875, 1.0, 0.875, 1.0, 0.875, 0.9831, 0.875, 0.4373, 0.875, 0.4874, 0.875, 0.4874, 0.875, 0.4373, 0.875, 0.75, 0.875, 0.7648, 0.875, 0.7648, 0.875, 0.75, 0.875, 0.9366, 0.875, 0.9831, 0.875, 0.9831, 0.875, 0.9366, 0.875, 0.5, 0.875, 0.5127, 0.875, 0.5127, 0.875, 0.5, 0.875, 0.625, 0.875, 0.638, 0.875, 0.625, 0.875, 0.0, 0.875, 0.01747, 0.875, 0.01747, 0.875, 0.0, 0.875, 0.6122, 0.875, 0.625, 0.875, 0.625, 0.875, 0.6122, 0.875, 0.5631, 0.875, 0.6122, 0.875, 0.6122, 0.875, 0.5631, 0.875, 0.06401, 0.875, 0.1105, 0.875, 0.1105, 0.875, 0.06401, 0.875, 0.4874, 0.875, 0.5, 0.875, 0.4874, 0.875, 0.7367, 0.875, 0.75, 0.875, 0.75, 0.875, 0.7367, 0.875, 0.6874, 0.875, 0.7367, 0.875, 0.7367, 0.875, 0.6874, 0.875, 0.5, 0.875, 0.5127, 0.875, 0.5, 0.875, 0.0, 0.875, 0.01747, 0.875, 0.0, 0.875, 0.6122, 0.875, 0.625, 0.875, 0.6122, 0.875, 0.5631, 0.875, 0.6122, 0.875, 0.6122, 0.875, 0.563, 0.875, 0.06401, 0.875, 0.1105, 0.875, 0.1105, 0.875, 0.06401, 0.875, 0.7367, 0.875, 0.75, 0.875, 0.7367, 0.875, 0.3122, 0.875, 0.3636, 0.875, 0.3636, 0.875, 0.3122, 0.875, 0.25, 0.875, 0.2609, 0.875, 0.25, 0.875, 0.6874, 0.875, 0.7367, 0.875, 0.7367, 0.875, 0.6874, 0.875, 0.125, 0.875, 0.139, 0.875, 0.125, 0.875, 0.8586, 0.875, 0.875, 0.875, 0.8586, 0.875, 0.1893, 0.875, 0.2396, 0.875, 0.2396, 0.875, 0.1893, 0.875, 0.1105, 0.875, 0.125, 0.875, 0.1105, 0.875, 0.8117, 0.875, 0.8586, 0.875, 0.8586, 0.875, 0.8117, 0.875, 0.375, 0.875, 0.3871, 0.875, 0.375, 0.875, 0.875, 0.875, 0.89, 0.875, 0.875, 0.875, 0.9831, 0.875, 1.0, 0.875, 0.9831, 0.875, 0.4373, 0.875, 0.4874, 0.875, 0.4874, 0.875, 0.4373, 0.875, 0.75, 0.875, 0.7648, 0.875, 0.75, 0.875, 0.9366, 0.875, 0.9831, 0.875, 0.9831, 0.875, 0.9366, 0.875, 0.139, 0.875, 0.1575, 0.875, 0.1893, 0.875, 0.1893, 0.875, 0.139, 0.875, 0.139, 0.875, 0.1893, 0.875, 0.1893, 0.875, 0.139, 0.875, 0.01747, 0.875, 0.06401, 0.875, 0.06401, 0.875, 0.01747, 0.875, 0.01747, 0.875, 0.06401, 0.875, 0.06401, 0.875, 0.01747, 0.875, 0.01747, 0.875, 0.06401, 0.875, 0.06401, 0.875, 0.01747, 0.875, 0.9831, 0.625, 0.9831, 0.75, 0.9366, 0.75, 0.9366, 0.6415, 0.967, 0.625, 0.9831, 0.75, 0.9831, 0.875, 0.9366, 0.875, 0.9366, 0.75, 0.89, 0.875, 0.9366, 0.875, 0.9366, 0.875, 0.89, 0.875, 0.89, 0.875, 0.9366, 0.875, 0.9366, 0.875, 0.89, 0.875, 0.89, 0.875, 0.9366, 0.875, 0.9366, 0.875, 0.89, 0.875, 0.8586, 0.625, 0.8586, 0.75, 0.8117, 0.75, 0.8117, 0.625, 0.8586, 0.75, 0.8586, 0.875, 0.8117, 0.875, 0.8117, 0.75, 0.7648, 0.875, 0.8117, 0.875, 0.8117, 0.875, 0.7648, 0.875, 0.7648, 0.875, 0.8117, 0.875, 0.8117, 0.875, 0.7648, 0.875, 0.7648, 0.875, 0.8117, 0.875, 0.8117, 0.875, 0.7648, 0.875, 0.7367, 0.625, 0.7367, 0.75, 0.6874, 0.75, 0.6874, 0.625, 0.7367, 0.75, 0.7367, 0.875, 0.6874, 0.875, 0.6874, 0.75, 0.7367, 0.5, 0.7367, 0.625, 0.6874, 0.625, 0.6874, 0.5, 0.638, 0.875, 0.6874, 0.875, 0.6874, 0.875, 0.638, 0.875, 0.638, 0.875, 0.6874, 0.875, 0.6874, 0.875, 0.638, 0.875, 0.638, 0.875, 0.6874, 0.875, 0.6874, 0.875, 0.638, 0.875, 0.6122, 0.75, 0.6122, 0.875, 0.5631, 0.875, 0.5631, 0.75, 0.6122, 0.5, 0.6122, 0.625, 0.5631, 0.625, 0.5631, 0.5, 0.6122, 0.25, 0.6122, 0.375, 0.5631, 0.375, 0.5631, 0.25, 0.6122, 0.625, 0.6122, 0.75, 0.5631, 0.75, 0.5631, 0.625, 0.6122, 0.375, 0.6122, 0.5, 0.5631, 0.5, 0.5631, 0.375, 0.6122, 0.125, 0.6122, 0.25, 0.5631, 0.25, 0.5631, 0.125, 0.5127, 0.875, 0.5631, 0.875, 0.5631, 0.875, 0.5127, 0.875, 0.5127, 0.875, 0.5631, 0.875, 0.5631, 0.875, 0.5127, 0.875, 0.5127, 0.875, 0.5631, 0.875, 0.563, 0.875, 0.5127, 0.875, 0.4874, 0.625, 0.4874, 0.75, 0.4469, 0.75, 0.4579, 0.625, 0.4874, 0.375, 0.4874, 0.5, 0.453, 0.5, 0.4412, 0.375, 0.4874, 0.125, 0.4874, 0.25, 0.4373, 0.25, 0.4373, 0.125, 0.4874, 0.75, 0.4874, 0.875, 0.4373, 0.875, 0.4373, 0.7991, 0.4469, 0.75, 0.4874, 0.5, 0.4874, 0.625, 0.4579, 0.625, 0.453, 0.5, 0.4874, 0.25, 0.4874, 0.375, 0.4412, 0.375, 0.4373, 0.3534, 0.4373, 0.25, 0.3871, 0.875, 0.4373, 0.875, 0.4373, 0.875, 0.3871, 0.875, 0.3871, 0.875, 0.4373, 0.875, 0.4373, 0.875, 0.3871, 0.875, 0.3636, 0.125, 0.3636, 0.1597, 0.331, 0.125, 0.2609, 0.875, 0.3122, 0.875, 0.3122, 0.875, 0.2609, 0.875, 0.5631, 0.125, 0.5127, 0.125, 0.5127, 0.125, 0.5631, 0.125, 0.4373, 0.125, 0.3871, 0.125, 0.3871, 0.125, 0.4373, 0.125, 0.3871, 0.125, 0.375, 0.125, 0.375, 0.125, 0.3871, 0.125, 0.4874, 0.125, 0.4373, 0.125, 0.4373, 0.125, 0.4874, 0.125, 0.375, 0.125, 0.3636, 0.125, 0.3636, 0.125, 0.375, 0.125, 0.5127, 0.125, 0.5, 0.125, 0.5, 0.125, 0.5127, 0.125, 0.6122, 0.125, 0.5631, 0.125, 0.5631, 0.125, 0.5954, 0.125, 0.6122, 0.125, 0.3636, 0.125, 0.331, 0.125, 0.3122, 0.125, 0.3122, 0.125, 0.3636, 0.125, 0.5, 0.125, 0.4874, 0.125, 0.4874, 0.125, 0.5, 0.125, 0.2609, 0.125, 0.25, 0.125, 0.25, 0.125, 0.2609, 0.125, 0.3636, 0.125, 0.3122, 0.125, 0.3122, 0.125, 0.3636, 0.125, 0.5, 0.125, 0.4874, 0.125, 0.4874, 0.125, 0.5, 0.125, 0.4373, 0.125, 0.3871, 0.125, 0.3871, 0.125, 0.4373, 0.125, 0.5127, 0.125, 0.5, 0.125, 0.5, 0.125, 0.5127, 0.125, 0.3871, 0.125, 0.375, 0.125, 0.375, 0.125, 0.3871, 0.125, 0.375, 0.125, 0.3636, 0.125, 0.3636, 0.125, 0.375, 0.125, 0.5631, 0.125, 0.5127, 0.125, 0.5127, 0.125, 0.5631, 0.125, 0.25, 0.125, 0.2396, 0.125, 0.2396, 0.125, 0.25, 0.125, 0.4874, 0.125, 0.4373, 0.125, 0.4373, 0.125, 0.4874, 0.125, 0.3122, 0.125, 0.2609, 0.125, 0.2609, 0.125, 0.3122, 0.125, 0.5, 0.125, 0.4874, 0.125, 0.4874, 0.125, 0.5, 0.125, 0.4373, 0.125, 0.3871, 0.125, 0.3871, 0.125, 0.4373, 0.125, 0.5127, 0.125, 0.5, 0.125, 0.5, 0.125, 0.5127, 0.125, 0.3871, 0.125, 0.375, 0.125, 0.375, 0.125, 0.3871, 0.125, 0.375, 0.125, 0.3636, 0.125, 0.3636, 0.125, 0.375, 0.125, 0.5631, 0.125, 0.5127, 0.125, 0.5127, 0.125, 0.5572, 0.125, 0.5631, 0.125, 0.4874, 0.125, 0.4373, 0.125, 0.4373, 0.125, 0.4874, 0.125, 0.3122, 0.125, 0.2609, 0.125, 0.2609, 0.125, 0.2713, 0.125, 0.3122, 0.125, 0.2609, 0.125, 0.25, 0.125, 0.2609, 0.125, 0.3636, 0.125, 0.3122, 0.125, 0.3122, 0.125, 0.3636, 0.125, 0.4373, 0.125, 0.3871, 0.125, 0.3871, 0.125, 0.4373, 0.125, 0.5127, 0.125, 0.5, 0.125, 0.5, 0.125, 0.5035, 0.125, 0.5127, 0.125, 0.3871, 0.125, 0.375, 0.125, 0.375, 0.125, 0.3871, 0.125, 0.375, 0.125, 0.3636, 0.125, 0.375, 0.125, 0.4874, 0.125, 0.4373, 0.125, 0.4373, 0.125, 0.4874, 0.125, 0.3122, 0.125, 0.2713, 0.125, 0.3122, 0.125, 0.3636, 0.125, 0.3122, 0.125, 0.3122, 0.125, 0.3484, 0.125, 0.3636, 0.125, 0.5, 0.125, 0.4874, 0.125, 0.5, 0.125, 0.4373, 0.125, 0.3871, 0.125, 0.3871, 0.125, 0.3871, 0.125, 0.375, 0.125, 0.3871, 0.125, 0.9366, 0.875, 0.9831, 0.875, 0.9831, 0.875, 0.9366, 0.875, 1.0, 0.875, 1.0, 0.875, 0.9831, 0.875, 0.89, 0.875, 0.9366, 0.875, 0.9366, 0.875, 0.89, 0.875, 0.3122, 0.875, 0.3636, 0.875, 0.3636, 0.875, 0.3122, 0.875, 0.139, 0.875, 0.1893, 0.875, 0.1893, 0.875, 0.139, 0.875, 0.2609, 0.875, 0.3122, 0.875, 0.3122, 0.875, 0.2609, 0.875, 0.06401, 0.875, 0.1105, 0.875, 0.1105, 0.875, 0.06401, 0.875, 0.5127, 0.875, 0.563, 0.875, 0.563, 0.875, 0.5127, 0.875, 0.1893, 0.875, 0.2396, 0.875, 0.2396, 0.875, 0.1893, 0.875, 0.8117, 0.875, 0.8586, 0.875, 0.8586, 0.875, 0.8117, 0.875, 0.4373, 0.875, 0.4874, 0.875, 0.4874, 0.875, 0.4373, 0.875, 0.01747, 0.875, 0.06401, 0.875, 0.06401, 0.875, 0.01747, 0.875, 0.563, 0.875, 0.6122, 0.875, 0.6122, 0.875, 0.563, 0.875, 0.3871, 0.875, 0.4373, 0.875, 0.4373, 0.875, 0.3871, 0.875, 0.638, 0.875, 0.6874, 0.875, 0.6874, 0.875, 0.638, 0.875, 0.6874, 0.875, 0.7367, 0.875, 0.7367, 0.875, 0.6874, 0.875, 0.7648, 0.875, 0.8117, 0.875, 0.8117, 0.875, 0.7648, 0.875, 0.3122, 0.875, 0.3636, 0.875, 0.3636, 0.875, 0.3122, 0.875, 0.875, 0.875, 0.875, 0.875, 0.8586, 0.875, 0.7648, 0.875, 0.8117, 0.875, 0.8117, 0.875, 0.7648, 0.875, 0.9831, 0.875, 1.0, 0.875, 1.0, 0.875, 0.9831, 0.875, 0.89, 0.875, 0.9366, 0.875, 0.9366, 0.875, 0.89, 0.875, 0.2609, 0.875, 0.3122, 0.875, 0.3122, 0.875, 0.2609, 0.875, 0.06401, 0.875, 0.1105, 0.875, 0.1105, 0.875, 0.06401, 0.875, 0.139, 0.875, 0.1893, 0.875, 0.1893, 0.875, 0.139, 0.875, 0.1893, 0.875, 0.2396, 0.875, 0.2396, 0.875, 0.1893, 0.875, 0.01747, 0.875, 0.06401, 0.875, 0.06401, 0.875, 0.01747, 0.875, 0.9366, 0.875, 0.9831, 0.875, 0.9831, 0.875, 0.9366, 0.875, 0.4373, 0.875, 0.4874, 0.875, 0.4874, 0.875, 0.4373, 0.875, 0.8117, 0.875, 0.8586, 0.875, 0.8586, 0.875, 0.8117, 0.875, 0.6874, 0.875, 0.7367, 0.875, 0.7367, 0.875, 0.6874, 0.875, 0.563, 0.875, 0.6122, 0.875, 0.6122, 0.875, 0.563, 0.875, 0.5127, 0.875, 0.563, 0.875, 0.563, 0.875, 0.5127, 0.875, 0.3871, 0.875, 0.4373, 0.875, 0.4373, 0.875, 0.3871, 0.875, 0.638, 0.875, 0.6874, 0.875, 0.6874, 0.875, 0.638, 0.875, 0.89, 0.875, 0.9366, 0.875, 0.9366, 0.875, 0.89, 0.875, 0.2609, 0.875, 0.3122, 0.875, 0.3122, 0.875, 0.2609, 0.875, 0.06401, 0.875, 0.1105, 0.875, 0.1105, 0.875, 0.06401, 0.875, 0.139, 0.875, 0.1893, 0.875, 0.1893, 0.875, 0.139, 0.875, 0.1893, 0.875, 0.2396, 0.875, 0.2396, 0.875, 0.1893, 0.875, 0.01747, 0.875, 0.06401, 0.875, 0.06401, 0.875, 0.01747, 0.875, 0.9366, 0.875, 0.9831, 0.875, 0.9831, 0.875, 0.9366, 0.875, 0.4373, 0.875, 0.4874, 0.875, 0.4874, 0.875, 0.4373, 0.875, 0.8117, 0.875, 0.8586, 0.875, 0.8586, 0.875, 0.8117, 0.875, 0.6874, 0.875, 0.7367, 0.875, 0.7367, 0.875, 0.6874, 0.875, 0.563, 0.875, 0.6122, 0.875, 0.6122, 0.875, 0.563, 0.875, 0.5127, 0.875, 0.563, 0.875, 0.563, 0.875, 0.5127, 0.875, 0.3871, 0.875, 0.4373, 0.875, 0.4373, 0.875, 0.3871, 0.875, 0.638, 0.875, 0.6874, 0.875, 0.6874, 0.875, 0.638, 0.875, 0.3122, 0.875, 0.3636, 0.875, 0.3636, 0.875, 0.3122, 0.875, 0.8586, 0.875, 0.875, 0.875, 0.8586, 0.875, 0.7648, 0.875, 0.8117, 0.875, 0.8117, 0.875, 0.7648, 0.875, 0.9831, 0.875, 1.0, 0.875, 0.9831, 0.875, 0.9831, 0.6148, 1.0, 0.5949, 1.0, 0.625, 0.9831, 0.625, 0.2705, 0.2705, 0.2634, 0.2499, 0.2796, 0.2317, 0.2484, 0.193, 0.2652, 0.1097, 0.3853, 0.0744, 0.4322, 0.08249, 0.4582, 0.0911, 0.4814, 0.07412, 0.6592, 0.1077, 0.7362, 0.138, 0.8897, 0.2285, 0.984, 0.3044, 1.0, 0.3217, 1.0, 0.6964, 0.7134, 0.6838, 0.685, 0.6699, 0.6303, 0.6303, 0.638, 0.1655, 0.6599, 0.25, 0.638, 0.25, 0.7648, 0.522, 0.8117, 0.5912, 0.8117, 0.625, 0.7648, 0.625, 0.701, 0.375, 0.7367, 0.4666, 0.7367, 0.5, 0.6874, 0.5, 0.6874, 0.375, 0.6874, 0.3363, 0.701, 0.375, 0.6874, 0.375, 0.5631, 0.125, 0.5752, 0.125, 0.5631, 0.125, 0.75, 0.4855, 0.7542, 0.5, 0.75, 0.5, 0.7367, 0.4666, 0.75, 0.4855, 0.75, 0.5, 0.7367, 0.5, 0.8117, 0.5912, 0.8586, 0.625, 0.8117, 0.625, 0.8756, 0.625, 0.89, 0.6363, 0.89, 0.75, 0.875, 0.75, 0.967, 0.625, 0.9831, 0.6148, 0.9831, 0.625, 0.01747, 0.586, 0.05011, 0.5479, 0.06401, 0.5318, 0.06401, 0.625, 0.01747, 0.625, 0.5127, 0.125, 0.5572, 0.125, 0.5127, 0.125, 0.6599, 0.25, 0.6874, 0.3363, 0.6874, 0.375, 0.638, 0.375, 0.638, 0.25, 0.6195, 0.125, 0.625, 0.1316, 0.625, 0.25, 0.6122, 0.25, 0.6122, 0.125, 0.3217, 0.3217, 0.3374, 0.2995, 0.3451, 0.2808, 0.3583, 0.2674, 0.3899, 0.2456, 0.4255, 0.2388, 0.4422, 0.2421, 0.4501, 0.2499, 0.4875, 0.2881, 0.4919, 0.2964, 0.4986, 0.2898, 0.5208, 0.2692, 0.5396, 0.2961, 0.5452, 0.2893, 0.5533, 0.2834, 0.5805, 0.2595, 0.6118, 0.2676, 0.6245, 0.2676, 0.6392, 0.271, 0.6636, 0.2577, 0.6758, 0.2536, 0.7065, 0.2565, 0.6964, 0.6964, 1.0, 0.6303, 0.875, 0.5099, 0.9153, 0.4781, 0.8058, 0.4122, 0.7943, 0.368, 0.8232, 0.3022, 1.0, 0.2705, 0.0, 0.5949, 0.01747, 0.586, 0.01747, 0.625, 0.0, 0.625, 0.625, 0.1316, 0.632, 0.148, 0.638, 0.1655, 0.638, 0.25, 0.625, 0.25, 0.6122, 0.125, 0.6195, 0.125, 0.6122, 0.125, 0.89, 0.6363, 0.9002, 0.6374, 0.9366, 0.6415, 0.9366, 0.75, 0.89, 0.75, 0.5752, 0.125, 0.5954, 0.125, 0.5631, 0.125, 0.5631, 0.125, 0.7542, 0.5, 0.7648, 0.522, 0.7648, 0.625, 0.75, 0.625, 0.75, 0.5, 0.638, 0.875, 0.6874, 0.875, 0.7648, 0.875, 0.8117, 0.875, 0.89, 0.875, 0.9366, 0.875, 0.01747, 0.875, 0.06401, 0.875, 0.139, 0.875, 0.1893, 0.875, 0.2609, 0.875, 0.3122, 0.875, 0.3871, 0.875, 0.4373, 0.875, 0.5127, 0.875, 0.563, 0.875, 0.375, 0.875, 0.3871, 0.875, 0.3871, 0.875, 0.375, 0.875, 0.3122, 0.125, 0.2609, 0.125, 0.2609, 0.125, 0.3122, 0.125, 0.1893, 0.875, 0.2396, 0.875, 0.2396, 0.875, 0.1893, 0.875, 0.2396, 0.125, 0.2256, 0.125, 0.2396, 0.125, 0.1105, 0.8556, 0.1233, 0.875, 0.1105, 0.875, 0.404, 0.875, 0.4373, 0.7991, 0.4373, 0.875, 0.25, 0.875, 0.2609, 0.875, 0.2609, 0.875, 0.25, 0.875, 0.2609, 0.125, 0.25, 0.125, 0.25, 0.125, 0.2609, 0.125, 0.0697, 0.5212, 0.06401, 0.625, 0.06401, 0.5318, 0.2609, 0.875, 0.3122, 0.875, 0.3122, 0.875, 0.2609, 0.875, 0.3657, 0.875, 0.375, 0.875, 0.3636, 0.875, 0.3657, 0.875, 0.375, 0.875, 0.375, 0.875, 0.25, 0.125, 0.2396, 0.125, 0.2396, 0.125, 0.25, 0.125, 0.3871, 0.875, 0.404, 0.875, 0.4373, 0.875, 0.4373, 0.875, 0.3871, 0.875, 0.3122, 0.875, 0.3636, 0.875, 0.3636, 0.875, 0.3122, 0.875, 0.125, 0.875, 0.139, 0.875, 0.139, 0.875, 0.125, 0.875, 0.0781, 0.75, 0.09981, 0.8296, 0.1105, 0.8556, 0.1105, 0.875, 0.06401, 0.875, 0.06401, 0.75, 0.139, 0.875, 0.1575, 0.875, 0.139, 0.875, 0.06494, 0.625, 0.0781, 0.75, 0.06401, 0.75])
me_bumpkin_cell_001_cell_003.materials.append(mat_material_001)
me_bumpkin_cell_001_cell_003.materials.append(mat_material_002)
me_bumpkin_cell_001_cell_003.use_remesh_fix_poles = True
me_bumpkin_cell_001_cell_003.use_remesh_preserve_attributes = False
me_bumpkin_cell_001_cell_003.use_mirror_vertex_groups = False
me_bumpkin_cell_001_cell_003.update()

# ---- objects
ob_bumpkin_cell_002 = bpy.data.objects.new('Bumpkin_cell.002', me_bumpkin_cell_001)
ob_bumpkin_cell_001_cell = bpy.data.objects.new('Bumpkin_cell.001_cell', me_bumpkin_cell_001_cell_002)
ob_bumpkin_cell_001_cell_001 = bpy.data.objects.new('Bumpkin_cell.001_cell.001', me_bumpkin_cell_001_cell_003)

# ---- transforms, parenting, visibility, modifiers, constraints
ob_bumpkin_cell_002.location = (0.0, -1.49e-08, 0.2172)
ob_bumpkin_cell_002.rotation_euler = (1.571, -0.0, 0.0)
ob_bumpkin_cell_002.lineart.crease_threshold = 0.0
ob_bumpkin_cell_001_cell.location = (0.0, -1.49e-08, 0.2172)
ob_bumpkin_cell_001_cell.rotation_euler = (1.571, -0.0, 0.0)
ob_bumpkin_cell_001_cell.lineart.crease_threshold = 0.0
ob_bumpkin_cell_001_cell_001.location = (0.0, -1.49e-08, 0.2172)
ob_bumpkin_cell_001_cell_001.rotation_euler = (1.571, -0.0, 0.0)
ob_bumpkin_cell_001_cell_001.lineart.crease_threshold = 0.0

# ---- collection membership
col_collection.objects.link(ob_bumpkin_cell_002)
col_collection.objects.link(ob_bumpkin_cell_001_cell)
col_collection.objects.link(ob_bumpkin_cell_001_cell_001)

# ---- scene / render settings (as saved in the file)
scene.frame_start = 1; scene.frame_end = 250; scene.frame_set(1)
scene.render.engine = 'BLENDER_EEVEE_NEXT'
scene.cycles.use_denoising = False
scene.cycles.samples = 128
scene.cycles.sampling_pattern = 'TABULATED_SOBOL'
scene.cycles.use_adaptive_sampling = False
scene.cycles.use_light_tree = False
scene.view_settings.view_transform = 'Filmic'
bpy.context.view_layer.update()

# ---- added for rendering (the .blend has no active camera and no usable light): camera, sun
cam_auto = bpy.data.cameras.new('AutoCamera')
cam_auto.lens = 50.0
cam_auto.sensor_width = 36.0
cam_auto.clip_end = 1000.0
ob_auto_camera = bpy.data.objects.new('AutoCamera', cam_auto)
scene.collection.objects.link(ob_auto_camera)
ob_auto_camera.location = (1.00416, -1.22383, 1.06055)
ob_auto_camera.rotation_euler = (1.09748, -7.21219e-08, 0.694738)
scene.camera = ob_auto_camera
light_auto_sun = bpy.data.lights.new('AutoSun', 'SUN')
light_auto_sun.energy = 3.0
light_auto_sun.angle = 0.0523599
ob_auto_sun = bpy.data.objects.new('AutoSun', light_auto_sun)
scene.collection.objects.link(ob_auto_sun)
ob_auto_sun.rotation_euler = (0.872665, 0.174533, 0.523599)
bpy.context.view_layer.update()
